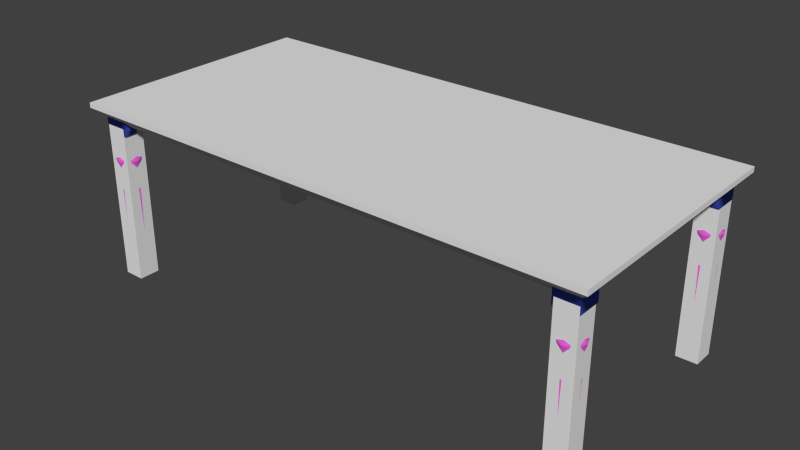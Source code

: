# Source: dining_table.blend  (saved by Blender 2.73.0; exported with 4.5.12 LTS)
import bpy
from mathutils import Matrix  # noqa: F401  (used for matrix-valued properties, if any)

bpy.ops.wm.read_factory_settings(use_empty=True)
scene = bpy.context.scene
scene.name = 'Scene'

# ---- collections
col_collection_1 = bpy.data.collections.new('Collection 1'); scene.collection.children.link(col_collection_1)

# ---- materials (node trees are filled in below, after node groups)
mat_material_001 = bpy.data.materials.new('Material.001')
mat_material_001.alpha_threshold = 0.0
mat_material_001.roughness = 0.5
mat_material = bpy.data.materials.new('Material')
mat_material.alpha_threshold = 0.0
mat_material.roughness = 0.5

# ---- material node trees
mat_material_001.use_nodes = True; mat_material_001.node_tree.nodes.clear()
_N = mat_material_001.node_tree.nodes; _L = mat_material_001.node_tree.links
n0 = _N.new('ShaderNodeOutputMaterial'); n0.name = 'Material Output'; n0.location = (300, 300)
n1 = _N.new('ShaderNodeBsdfDiffuse'); n1.name = 'Diffuse BSDF'; n1.location = (10, 300)
n1.inputs[0].default_value = (0.08021, 0.1361, 0.8, 1.0)
_L.new(n1.outputs[0], n0.inputs[0])
n0.is_active_output = True
mat_material.use_nodes = True; mat_material.node_tree.nodes.clear()
_N = mat_material.node_tree.nodes; _L = mat_material.node_tree.links
n0 = _N.new('ShaderNodeOutputMaterial'); n0.name = 'Material Output'; n0.location = (300, 300)
n1 = _N.new('ShaderNodeBsdfDiffuse'); n1.name = 'Diffuse BSDF'; n1.location = (10, 300)
n1.inputs[0].default_value = (0.8, 0.1189, 0.689, 1.0)
_L.new(n1.outputs[0], n0.inputs[0])
n0.is_active_output = True

# ---- world
world_world = bpy.data.worlds.new('World'); scene.world = world_world
world_world.color = (0.05088, 0.05088, 0.05088)
world_world.use_sun_shadow = False
world_world.sun_shadow_jitter_overblur = 0.0
world_world.cycles.sampling_method = 'MANUAL'
world_world.cycles.sample_map_resolution = 256

# ---- meshes
me_cube_010 = bpy.data.meshes.new('Cube.010')
me_cube_010.from_pydata([(101.9, 41.84, 0.1122), (101.9, 51.12, 0.1122), (111.2, 51.12, 0.1122), (111.2, 41.84, 0.1122), (101.9, 41.84, 68.97), (101.9, 51.12, 68.97), (111.2, 51.12, 68.97), (111.2, 41.84, 68.97)], [], [(4, 5, 1, 0), (5, 6, 2, 1), (6, 7, 3, 2), (7, 4, 0, 3), (0, 1, 2, 3), (7, 6, 5, 4)])
me_cube_010.use_remesh_preserve_volume = False
me_cube_010.use_remesh_preserve_attributes = False
me_cube_010.use_mirror_vertex_groups = False
me_cube_010.update()
me_cube_009 = bpy.data.meshes.new('Cube.009')
me_cube_009.from_pydata([(-111.1, 41.84, 0.1122), (-111.1, 51.12, 0.1122), (-101.9, 51.12, 0.1122), (-101.9, 41.84, 0.1122), (-111.1, 41.84, 68.97), (-111.1, 51.12, 68.97), (-101.9, 51.12, 68.97), (-101.9, 41.84, 68.97)], [], [(4, 5, 1, 0), (5, 6, 2, 1), (6, 7, 3, 2), (7, 4, 0, 3), (0, 1, 2, 3), (7, 6, 5, 4)])
me_cube_009.use_remesh_preserve_volume = False
me_cube_009.use_remesh_preserve_attributes = False
me_cube_009.use_mirror_vertex_groups = False
me_cube_009.update()
me_cube_008 = bpy.data.meshes.new('Cube.008')
me_cube_008.from_pydata([(-111.1, -51.17, 0.1122), (-111.1, -41.9, 0.1122), (-101.9, -41.9, 0.1122), (-101.9, -51.17, 0.1122), (-111.1, -51.17, 68.97), (-111.1, -41.9, 68.97), (-101.9, -41.9, 68.97), (-101.9, -51.17, 68.97)], [], [(4, 5, 1, 0), (5, 6, 2, 1), (6, 7, 3, 2), (7, 4, 0, 3), (0, 1, 2, 3), (7, 6, 5, 4)])
me_cube_008.use_remesh_preserve_volume = False
me_cube_008.use_remesh_preserve_attributes = False
me_cube_008.use_mirror_vertex_groups = False
me_cube_008.update()
me_cube_007 = bpy.data.meshes.new('Cube.007')
me_cube_007.from_pydata([(101.9, -51.17, 0.1122), (101.9, -41.9, 0.1122), (111.2, -41.9, 0.1122), (111.2, -51.17, 0.1122), (101.9, -51.17, 68.97), (101.9, -41.9, 68.97), (111.2, -41.9, 68.97), (111.2, -51.17, 68.97)], [], [(4, 5, 1, 0), (5, 6, 2, 1), (6, 7, 3, 2), (7, 4, 0, 3), (0, 1, 2, 3), (7, 6, 5, 4)])
me_cube_007.use_remesh_preserve_volume = False
me_cube_007.use_remesh_preserve_attributes = False
me_cube_007.use_mirror_vertex_groups = False
me_cube_007.update()
me_cube_003 = bpy.data.meshes.new('Cube.003')
me_cube_003.from_pydata([(-108.6, -47.96, 69.26), (-108.6, 47.96, 69.26), (108.6, 47.96, 69.26), (108.6, -47.96, 69.26), (-115.8, -55.69, 78.43), (-115.8, 55.69, 78.43), (115.8, 55.69, 78.43), (115.8, -55.69, 78.43), (-115.8, -55.69, 76.17), (-115.8, 55.69, 76.17), (115.8, 55.69, 76.17), (115.8, -55.69, 76.17)], [], [(8, 9, 1, 0), (9, 10, 2, 1), (10, 11, 3, 2), (11, 8, 0, 3), (0, 1, 2, 3), (7, 6, 5, 4), (7, 4, 8, 11), (6, 7, 11, 10), (5, 6, 10, 9), (4, 5, 9, 8)])
me_cube_003.use_remesh_preserve_volume = False
me_cube_003.use_remesh_preserve_attributes = False
me_cube_003.use_mirror_vertex_groups = False
me_cube_003.update()
me_cube_002 = bpy.data.meshes.new('Cube.002')
me_cube_002.from_pydata([(115.7, -55.52, 75.97), (-115.7, -55.52, 75.97), (-115.7, 55.52, 75.97), (115.7, 55.52, 75.97), (115.7, -55.52, 77.43), (-115.7, -55.52, 77.43), (-115.7, 55.52, 77.43), (115.7, 55.52, 77.43), (111.4, -51.15, 74.87), (-111.4, -51.15, 74.87), (-111.4, 51.15, 74.87), (111.4, 51.15, 74.87), (111.4, 40.94, 74.87), (-111.4, 40.94, 74.87), (-111.4, -40.94, 74.87), (111.4, -40.94, 74.87), (-101.2, 51.15, 74.87), (-101.2, -51.15, 74.87), (101.2, -51.15, 74.87), (101.2, 51.15, 74.87), (101.2, -45.24, 74.87), (-101.2, -45.24, 74.87), (101.2, 45.24, 74.87), (-101.2, 45.24, 74.87), (101.2, -47.75, 74.87), (-101.2, -47.75, 74.87), (101.2, 47.75, 74.87), (-101.2, 47.75, 74.87), (-106.3, 40.94, 74.87), (-106.3, -40.94, 74.87), (-108.9, 40.94, 74.87), (-108.9, -40.94, 74.87), (106.3, 40.94, 74.87), (106.3, -40.94, 74.87), (108.9, 40.94, 74.87), (108.9, -40.94, 74.87), (101.2, -45.24, 69.1), (-101.2, -45.24, 69.1), (101.2, 45.24, 69.1), (-101.2, 45.24, 69.1), (101.2, -47.75, 69.1), (-101.2, -47.75, 69.1), (101.2, 47.75, 69.1), (-101.2, 47.75, 69.1), (-106.3, 40.94, 69.1), (-106.3, -40.94, 69.1), (-108.9, 40.94, 69.1), (-108.9, -40.94, 69.1), (106.3, 40.94, 69.1), (106.3, -40.94, 69.1), (108.9, 40.94, 69.1), (108.9, -40.94, 69.1), (-111.4, -51.15, 65.82), (-111.4, 51.15, 65.82), (111.4, -51.15, 65.82), (111.4, 51.15, 65.82), (111.4, 40.94, 65.82), (-111.4, 40.94, 65.82), (-111.4, -40.94, 65.82), (111.4, -40.94, 65.82), (-101.2, 51.15, 65.82), (-101.2, -51.15, 65.82), (101.2, -51.15, 65.82), (101.2, 51.15, 65.82), (101.2, -45.24, 65.82), (-101.2, -45.24, 65.82), (101.2, 45.24, 65.82), (-101.2, 45.24, 65.82), (-106.3, 40.94, 65.82), (-106.3, -40.94, 65.82), (106.3, 40.94, 65.82), (106.3, -40.94, 65.82)], [], [(4, 5, 1, 0), (5, 6, 2, 1), (6, 7, 3, 2), (7, 4, 0, 3), (3, 0, 8, 15, 12, 11), (7, 6, 5, 4), (11, 55, 63, 19), (2, 3, 11, 19, 16, 10), (1, 2, 10, 13, 14, 9), (0, 1, 9, 17, 18, 8), (27, 26, 42, 43), (31, 14, 13, 30), (29, 28, 23, 22, 32, 33, 20, 21), (21, 20, 36, 37), (26, 27, 16, 19), (15, 59, 71, 49, 51, 35), (18, 17, 25, 24), (17, 61, 65, 37, 41, 25), (40, 41, 37, 36), (13, 57, 68, 44, 46, 30), (51, 49, 48, 50), (15, 35, 34, 12), (19, 63, 66, 38, 42, 26), (38, 39, 43, 42), (45, 47, 46, 44), (49, 71, 64, 36, 20, 33), (18, 62, 54, 8), (8, 54, 59, 15), (69, 58, 14, 31, 47, 45), (22, 23, 39, 38), (28, 29, 45, 44), (14, 58, 52, 9), (38, 66, 70, 48, 32, 22), (44, 68, 67, 39, 23, 28), (34, 35, 51, 50), (16, 60, 53, 10), (37, 65, 69, 45, 29, 21), (12, 34, 50, 48, 70, 56), (24, 25, 41, 40), (31, 30, 46, 47), (33, 32, 48, 49), (56, 70, 66, 63, 55), (61, 52, 58, 69, 65), (68, 57, 53, 60, 67), (54, 62, 64, 71, 59), (16, 27, 43, 39, 67, 60), (9, 52, 61, 17), (24, 40, 36, 64, 62, 18), (10, 53, 57, 13), (12, 56, 55, 11)])
me_cube_002.polygons.foreach_set('use_smooth', [True] * 50)
_uv = me_cube_002.uv_layers.new(name='UVMap')
_uv.uv.foreach_set('vector', [0.8541, 0.8947, 2.714e-05, 0.8947, 2.711e-05, 0.8893, 0.8541, 0.8893, 0.4099, 0.9781, 0.8196, 0.9781, 0.8196, 0.9835, 0.4099, 0.9835, 2.711e-05, 0.8948, 0.8541, 0.8948, 0.8541, 0.9002, 2.717e-05, 0.9002, 0.4098, 1.0, 2.711e-05, 1.0, 2.717e-05, 0.9946, 0.4098, 0.9946, 0.4098, 0.9946, 2.717e-05, 0.9946, 0.01615, 0.9781, 0.05384, 0.9781, 0.356, 0.9781, 0.3937, 0.9781, 0.854, 0.4098, 2.723e-05, 0.4098, 2.711e-05, 2.731e-05, 0.854, 2.711e-05, 0.9256, 0.5506, 0.9256, 0.584, 0.8878, 0.584, 0.8878, 0.5506, 2.717e-05, 0.9002, 0.8541, 0.9002, 0.8381, 0.9168, 0.8004, 0.9168, 0.05369, 0.9168, 0.01601, 0.9168, 0.4099, 0.9835, 0.8196, 0.9835, 0.8035, 1.0, 0.7658, 1.0, 0.4637, 1.0, 0.426, 1.0, 0.8541, 0.8893, 2.711e-05, 0.8893, 0.01601, 0.8727, 0.05372, 0.8727, 0.8005, 0.8727, 0.8381, 0.8727, 2.711e-05, 0.7564, 0.7466, 0.7564, 0.7466, 0.7777, 2.717e-05, 0.7777, 0.3022, 0.926, 0.3022, 0.9169, 0.6044, 0.9169, 0.6044, 0.926, 2.711e-05, 0.7279, 2.72e-05, 0.4257, 0.01914, 0.4099, 0.7657, 0.4099, 0.7849, 0.4257, 0.7849, 0.7279, 0.7657, 0.7438, 0.01914, 0.7438, 2.711e-05, 0.8083, 0.7466, 0.8083, 0.7466, 0.8296, 2.717e-05, 0.8296, 0.7466, 0.7564, 2.711e-05, 0.7564, 2.711e-05, 0.7438, 0.7466, 0.7438, 0.8496, 0.7438, 0.8496, 0.7772, 0.831, 0.7772, 0.831, 0.7651, 0.8405, 0.7651, 0.8405, 0.7438, 0.7466, 0.8727, 2.717e-05, 0.8726, 2.717e-05, 0.8601, 0.7466, 0.8601, 0.8183, 0.5128, 0.7849, 0.5128, 0.7849, 0.491, 0.797, 0.491, 0.797, 0.5003, 0.8183, 0.5003, 0.7466, 0.8388, 2.717e-05, 0.8388, 2.717e-05, 0.8296, 0.7466, 0.8296, 0.7843, 0.8417, 0.7843, 0.8083, 0.8029, 0.8083, 0.8029, 0.8204, 0.7935, 0.8204, 0.7935, 0.8417, 2.717e-05, 0.9476, 2.717e-05, 0.9382, 0.3022, 0.9382, 0.3022, 0.9476, 2.717e-05, 0.978, 2.717e-05, 0.9689, 0.3022, 0.9689, 0.3022, 0.978, 0.8878, 0.5506, 0.8878, 0.584, 0.866, 0.584, 0.866, 0.5718, 0.8753, 0.5718, 0.8753, 0.5506, 0.7466, 0.7869, 2.723e-05, 0.7869, 2.717e-05, 0.7777, 0.7466, 0.7777, 0.3022, 0.9568, 0.3022, 0.9473, 0.6044, 0.9473, 0.6044, 0.9568, 0.831, 0.7651, 0.831, 0.7772, 0.8062, 0.7772, 0.8062, 0.7651, 0.8062, 0.7438, 0.831, 0.7438, 0.7844, 0.7438, 0.7844, 0.7772, 0.7467, 0.7772, 0.7467, 0.7438, 0.8873, 0.7438, 0.8873, 0.7772, 0.8496, 0.7772, 0.8496, 0.7438, 0.7849, 0.4661, 0.7849, 0.4475, 0.8183, 0.4475, 0.8183, 0.4567, 0.797, 0.4567, 0.797, 0.4661, 0.7466, 0.8082, 2.728e-05, 0.8082, 2.723e-05, 0.7869, 0.7466, 0.7869, 0.6044, 0.978, 0.3022, 0.978, 0.3022, 0.9568, 0.6044, 0.9568, 0.8183, 0.4475, 0.7849, 0.4475, 0.7849, 0.4099, 0.8183, 0.4099, 0.866, 0.5718, 0.866, 0.584, 0.8412, 0.584, 0.8412, 0.5718, 0.8412, 0.5506, 0.866, 0.5506, 0.8029, 0.8204, 0.8029, 0.8083, 0.8278, 0.8083, 0.8278, 0.8204, 0.8278, 0.8417, 0.8029, 0.8417, 0.3022, 0.9689, 2.717e-05, 0.9689, 2.717e-05, 0.9476, 0.3022, 0.9476, 0.8496, 0.8417, 0.8496, 0.8083, 0.8873, 0.8083, 0.8873, 0.8417, 0.797, 0.491, 0.7849, 0.491, 0.7849, 0.4661, 0.797, 0.4661, 0.8183, 0.4661, 0.8183, 0.491, 0.8226, 0.5506, 0.8318, 0.5506, 0.8318, 0.5718, 0.8412, 0.5718, 0.8412, 0.584, 0.8226, 0.584, 0.7466, 0.8601, 2.717e-05, 0.8601, 2.717e-05, 0.8388, 0.7466, 0.8388, 0.3022, 0.926, 0.6044, 0.926, 0.6044, 0.9473, 0.3022, 0.9473, 2.711e-05, 0.9169, 0.3022, 0.9169, 0.3022, 0.9382, 2.717e-05, 0.9382, 0.8184, 0.4476, 0.8184, 0.429, 0.8343, 0.4099, 0.8561, 0.4099, 0.8561, 0.4476, 0.809, 0.6371, 0.7849, 0.6081, 0.8139, 0.584, 0.8258, 0.5983, 0.8258, 0.6232, 0.7849, 0.6935, 0.7849, 0.6749, 0.8226, 0.6749, 0.8226, 0.7126, 0.8008, 0.7127, 0.7849, 0.6749, 0.7849, 0.6372, 0.8067, 0.6372, 0.8226, 0.6563, 0.8226, 0.6749, 0.8496, 0.8417, 0.8371, 0.8417, 0.8371, 0.8204, 0.8278, 0.8204, 0.8278, 0.8083, 0.8496, 0.8083, 0.8183, 0.5505, 0.7849, 0.5505, 0.7849, 0.5128, 0.8183, 0.5128, 0.7969, 0.7438, 0.7969, 0.7651, 0.8062, 0.7651, 0.8062, 0.7772, 0.7844, 0.7772, 0.7844, 0.7438, 0.7467, 0.8417, 0.7467, 0.8083, 0.7843, 0.8083, 0.7843, 0.8417, 0.8226, 0.5506, 0.8226, 0.584, 0.7849, 0.584, 0.7849, 0.5506])
me_cube_002.materials.append(mat_material_001)
me_cube_002.use_remesh_preserve_volume = False
me_cube_002.use_remesh_preserve_attributes = False
me_cube_002.use_mirror_vertex_groups = False
me_cube_002.update()
me_cube_001 = bpy.data.meshes.new('Cube.001')
me_cube_001.from_pydata([(102.9, 46.5, 8.6), (103.9, 43.94, 8.6), (106.5, 42.88, 8.6), (109.1, 43.94, 8.6), (110.1, 46.5, 8.6), (109.1, 49.06, 8.6), (106.5, 50.12, 8.6), (103.9, 49.06, 8.6), (101.9, 46.5, 21.19), (103.8, 46.5, 9.821), (104.6, 44.57, 9.821), (103.2, 43.24, 21.19), (106.5, 43.77, 9.821), (106.5, 41.88, 21.19), (108.4, 44.57, 9.821), (109.8, 43.24, 21.19), (109.2, 46.5, 9.821), (111.1, 46.5, 21.19), (108.4, 48.43, 9.821), (109.8, 49.76, 21.19), (106.5, 49.23, 9.821), (106.5, 51.12, 21.19), (104.6, 48.43, 9.821), (103.2, 49.76, 21.19), (103.8, 43.79, 42.59), (103.5, 43.49, 44.04), (103.8, 43.79, 45.31), (103.5, 43.47, 46.64), (104.0, 44.0, 47.89), (106.5, 42.66, 42.59), (106.5, 42.25, 44.04), (106.5, 42.66, 45.31), (106.5, 42.21, 46.64), (106.5, 42.96, 47.89), (109.2, 43.79, 42.59), (109.5, 43.49, 44.04), (109.2, 43.79, 45.31), (109.5, 43.47, 46.64), (109.0, 44.0, 47.89), (110.3, 46.5, 42.59), (110.8, 46.5, 44.04), (110.3, 46.5, 45.31), (110.8, 46.5, 46.64), (110.0, 46.5, 47.89), (109.2, 49.21, 42.59), (109.5, 49.51, 44.04), (109.2, 49.21, 45.31), (109.5, 49.53, 46.64), (109.0, 49.0, 47.89), (106.5, 50.34, 42.59), (106.5, 50.75, 44.04), (106.5, 50.34, 45.31), (106.5, 50.79, 46.64), (106.5, 50.04, 47.89), (103.8, 49.21, 42.59), (103.5, 49.51, 44.04), (103.8, 49.21, 45.31), (103.5, 49.53, 46.64), (104.0, 49.0, 47.89), (103.0, 46.5, 47.89), (102.2, 46.5, 46.64), (102.7, 46.5, 45.31), (102.2, 46.5, 44.04), (102.7, 46.5, 42.59), (103.1, 43.09, 41.2), (102.5, 42.5, 53.52), (102.4, 42.4, 54.68), (104.2, 44.22, 56.74), (104.1, 44.08, 57.99), (104.4, 44.44, 58.91), (104.4, 44.37, 59.9), (104.0, 43.98, 61.79), (106.5, 41.67, 41.2), (106.5, 40.84, 53.52), (106.5, 40.71, 54.68), (106.5, 43.27, 56.74), (106.5, 43.07, 57.99), (106.5, 43.59, 58.91), (106.5, 43.49, 59.9), (106.5, 42.93, 61.79), (109.9, 43.09, 41.2), (110.5, 42.5, 53.52), (110.6, 42.4, 54.68), (108.8, 44.22, 56.74), (108.9, 44.08, 57.99), (108.6, 44.44, 58.91), (108.6, 44.37, 59.9), (109.0, 43.98, 61.79), (111.3, 46.5, 41.2), (112.2, 46.5, 53.52), (112.3, 46.5, 54.68), (109.7, 46.5, 56.74), (109.9, 46.5, 57.99), (109.4, 46.5, 58.91), (109.5, 46.5, 59.9), (110.1, 46.5, 61.79), (109.9, 49.91, 41.2), (110.5, 50.5, 53.52), (110.6, 50.6, 54.68), (108.8, 48.78, 56.74), (108.9, 48.92, 57.99), (108.6, 48.56, 58.91), (108.6, 48.63, 59.9), (109.0, 49.02, 61.79), (106.5, 51.32, 41.2), (106.5, 52.16, 53.52), (106.5, 52.29, 54.68), (106.5, 49.73, 56.74), (106.5, 49.93, 57.99), (106.5, 49.41, 58.91), (106.5, 49.51, 59.9), (106.5, 50.07, 61.79), (103.1, 49.91, 41.2), (102.5, 50.5, 53.52), (102.4, 50.6, 54.68), (104.2, 48.78, 56.74), (104.1, 48.92, 57.99), (104.4, 48.56, 58.91), (104.4, 48.63, 59.9), (104.0, 49.02, 61.79), (102.9, 46.5, 61.79), (103.5, 46.5, 59.9), (103.6, 46.5, 58.91), (103.1, 46.5, 57.99), (103.3, 46.5, 56.74), (100.7, 46.5, 54.68), (100.8, 46.5, 53.52), (101.7, 46.5, 41.2), (103.8, 43.79, 66.0), (105.1, 45.07, 0.0), (106.5, 42.66, 66.0), (106.5, 44.48, 0.0), (109.2, 43.79, 66.0), (107.9, 45.07, 0.0), (110.3, 46.5, 66.0), (108.5, 46.5, 0.0), (109.2, 49.21, 66.0), (107.9, 47.93, 0.0), (106.5, 50.34, 66.0), (106.5, 48.52, 0.0), (103.8, 49.21, 66.0), (105.1, 47.93, 0.0), (102.7, 46.5, 66.0), (104.5, 46.5, 0.0), (-108.5, 46.5, 0.0), (-110.3, 46.5, 66.0), (-107.9, 47.93, 0.0), (-109.2, 49.21, 66.0), (-106.5, 48.52, 0.0), (-106.5, 50.34, 66.0), (-105.1, 47.93, 0.0), (-103.8, 49.21, 66.0), (-104.5, 46.5, 0.0), (-102.7, 46.5, 66.0), (-105.1, 45.07, 0.0), (-103.8, 43.79, 66.0), (-106.5, 44.48, 0.0), (-106.5, 42.66, 66.0), (-107.9, 45.07, 0.0), (-109.2, 43.79, 66.0), (-111.3, 46.5, 41.2), (-112.2, 46.5, 53.52), (-112.3, 46.5, 54.68), (-109.7, 46.5, 56.74), (-109.9, 46.5, 57.99), (-109.4, 46.5, 58.91), (-109.5, 46.5, 59.9), (-110.1, 46.5, 61.79), (-109.0, 49.02, 61.79), (-108.6, 48.63, 59.9), (-108.6, 48.56, 58.91), (-108.9, 48.92, 57.99), (-108.8, 48.78, 56.74), (-110.6, 50.6, 54.68), (-110.5, 50.5, 53.52), (-109.9, 49.91, 41.2), (-106.5, 50.07, 61.79), (-106.5, 49.51, 59.9), (-106.5, 49.41, 58.91), (-106.5, 49.93, 57.99), (-106.5, 49.73, 56.74), (-106.5, 52.29, 54.68), (-106.5, 52.16, 53.52), (-106.5, 51.32, 41.2), (-104.0, 49.02, 61.79), (-104.4, 48.63, 59.9), (-104.4, 48.56, 58.91), (-104.1, 48.92, 57.99), (-104.2, 48.78, 56.74), (-102.4, 50.6, 54.68), (-102.5, 50.5, 53.52), (-103.1, 49.91, 41.2), (-102.9, 46.5, 61.79), (-103.5, 46.5, 59.9), (-103.6, 46.5, 58.91), (-103.1, 46.5, 57.99), (-103.3, 46.5, 56.74), (-100.7, 46.5, 54.68), (-100.8, 46.5, 53.52), (-101.7, 46.5, 41.2), (-104.0, 43.98, 61.79), (-104.4, 44.37, 59.9), (-104.4, 44.44, 58.91), (-104.1, 44.08, 57.99), (-104.2, 44.22, 56.74), (-102.4, 42.4, 54.68), (-102.5, 42.5, 53.52), (-103.1, 43.09, 41.2), (-106.5, 42.93, 61.79), (-106.5, 43.49, 59.9), (-106.5, 43.59, 58.91), (-106.5, 43.07, 57.99), (-106.5, 43.27, 56.74), (-106.5, 40.71, 54.68), (-106.5, 40.84, 53.52), (-106.5, 41.67, 41.2), (-109.0, 43.98, 61.79), (-108.6, 44.37, 59.9), (-108.6, 44.44, 58.91), (-108.9, 44.08, 57.99), (-108.8, 44.22, 56.74), (-110.6, 42.4, 54.68), (-110.5, 42.5, 53.52), (-109.9, 43.09, 41.2), (-110.3, 46.5, 42.59), (-110.8, 46.5, 44.04), (-110.3, 46.5, 45.31), (-110.8, 46.5, 46.64), (-110.0, 46.5, 47.89), (-109.0, 49.0, 47.89), (-109.5, 49.53, 46.64), (-109.2, 49.21, 45.31), (-109.5, 49.51, 44.04), (-109.2, 49.21, 42.59), (-106.5, 50.04, 47.89), (-106.5, 50.79, 46.64), (-106.5, 50.34, 45.31), (-106.5, 50.75, 44.04), (-106.5, 50.34, 42.59), (-104.0, 49.0, 47.89), (-103.5, 49.53, 46.64), (-103.8, 49.21, 45.31), (-103.5, 49.51, 44.04), (-103.8, 49.21, 42.59), (-103.0, 46.5, 47.89), (-102.2, 46.5, 46.64), (-102.7, 46.5, 45.31), (-102.2, 46.5, 44.04), (-102.7, 46.5, 42.59), (-104.0, 44.0, 47.89), (-103.5, 43.47, 46.64), (-103.8, 43.79, 45.31), (-103.5, 43.49, 44.04), (-103.8, 43.79, 42.59), (-106.5, 42.96, 47.89), (-106.5, 42.21, 46.64), (-106.5, 42.66, 45.31), (-106.5, 42.25, 44.04), (-106.5, 42.66, 42.59), (-109.0, 44.0, 47.89), (-109.5, 43.47, 46.64), (-109.2, 43.79, 45.31), (-109.5, 43.49, 44.04), (-109.2, 43.79, 42.59), (-109.8, 49.76, 21.19), (-108.4, 48.43, 9.821), (-106.5, 51.12, 21.19), (-106.5, 49.23, 9.821), (-103.2, 49.76, 21.19), (-104.6, 48.43, 9.821), (-101.9, 46.5, 21.19), (-103.8, 46.5, 9.821), (-103.2, 43.24, 21.19), (-104.6, 44.57, 9.821), (-106.5, 41.88, 21.19), (-106.5, 43.77, 9.821), (-109.8, 43.24, 21.19), (-108.4, 44.57, 9.821), (-109.2, 46.5, 9.821), (-111.1, 46.5, 21.19), (-109.1, 49.06, 8.6), (-106.5, 50.12, 8.6), (-103.9, 49.06, 8.6), (-102.9, 46.5, 8.6), (-103.9, 43.94, 8.6), (-106.5, 42.88, 8.6), (-109.1, 43.94, 8.6), (-110.1, 46.5, 8.6), (-108.5, -46.5, 0.0), (-110.3, -46.5, 66.0), (-107.9, -45.07, 0.0), (-109.2, -43.79, 66.0), (-106.5, -44.48, 0.0), (-106.5, -42.66, 66.0), (-105.1, -45.07, 0.0), (-103.8, -43.79, 66.0), (-104.5, -46.5, 0.0), (-102.7, -46.5, 66.0), (-105.1, -47.93, 0.0), (-103.8, -49.21, 66.0), (-106.5, -48.52, 0.0), (-106.5, -50.34, 66.0), (-107.9, -47.93, 0.0), (-109.2, -49.21, 66.0), (-111.3, -46.5, 41.2), (-112.2, -46.5, 53.52), (-112.3, -46.5, 54.68), (-109.7, -46.5, 56.74), (-109.9, -46.5, 57.99), (-109.4, -46.5, 58.91), (-109.5, -46.5, 59.9), (-110.1, -46.5, 61.79), (-109.0, -43.98, 61.79), (-108.6, -44.37, 59.9), (-108.6, -44.44, 58.91), (-108.9, -44.08, 57.99), (-108.8, -44.22, 56.74), (-110.6, -42.4, 54.68), (-110.5, -42.5, 53.52), (-109.9, -43.09, 41.2), (-106.5, -42.93, 61.79), (-106.5, -43.49, 59.9), (-106.5, -43.59, 58.91), (-106.5, -43.07, 57.99), (-106.5, -43.27, 56.74), (-106.5, -40.71, 54.68), (-106.5, -40.84, 53.52), (-106.5, -41.68, 41.2), (-104.0, -43.98, 61.79), (-104.4, -44.37, 59.9), (-104.4, -44.44, 58.91), (-104.1, -44.08, 57.99), (-104.2, -44.22, 56.74), (-102.4, -42.4, 54.68), (-102.5, -42.5, 53.52), (-103.1, -43.09, 41.2), (-102.9, -46.5, 61.79), (-103.5, -46.5, 59.9), (-103.6, -46.5, 58.91), (-103.1, -46.5, 57.99), (-103.3, -46.5, 56.74), (-100.7, -46.5, 54.68), (-100.8, -46.5, 53.52), (-101.7, -46.5, 41.2), (-104.0, -49.02, 61.79), (-104.4, -48.63, 59.9), (-104.4, -48.56, 58.91), (-104.1, -48.92, 57.99), (-104.2, -48.78, 56.74), (-102.4, -50.6, 54.68), (-102.5, -50.5, 53.52), (-103.1, -49.91, 41.2), (-106.5, -50.07, 61.79), (-106.5, -49.51, 59.9), (-106.5, -49.41, 58.91), (-106.5, -49.93, 57.99), (-106.5, -49.73, 56.74), (-106.5, -52.29, 54.68), (-106.5, -52.16, 53.52), (-106.5, -51.32, 41.2), (-109.0, -49.02, 61.79), (-108.6, -48.63, 59.9), (-108.6, -48.56, 58.91), (-108.9, -48.92, 57.99), (-108.8, -48.78, 56.74), (-110.6, -50.6, 54.68), (-110.5, -50.5, 53.52), (-109.9, -49.91, 41.2), (-110.3, -46.5, 42.59), (-110.8, -46.5, 44.04), (-110.3, -46.5, 45.31), (-110.8, -46.5, 46.64), (-110.0, -46.5, 47.89), (-109.0, -44.0, 47.89), (-109.5, -43.47, 46.64), (-109.2, -43.79, 45.31), (-109.5, -43.49, 44.04), (-109.2, -43.79, 42.59), (-106.5, -42.96, 47.89), (-106.5, -42.21, 46.64), (-106.5, -42.66, 45.31), (-106.5, -42.25, 44.04), (-106.5, -42.66, 42.59), (-104.0, -44.0, 47.89), (-103.5, -43.47, 46.64), (-103.8, -43.79, 45.31), (-103.5, -43.49, 44.04), (-103.8, -43.79, 42.59), (-103.0, -46.5, 47.89), (-102.2, -46.5, 46.64), (-102.7, -46.5, 45.31), (-102.2, -46.5, 44.04), (-102.7, -46.5, 42.59), (-104.0, -49.0, 47.89), (-103.5, -49.53, 46.64), (-103.8, -49.21, 45.31), (-103.5, -49.51, 44.04), (-103.8, -49.21, 42.59), (-106.5, -50.04, 47.89), (-106.5, -50.79, 46.64), (-106.5, -50.34, 45.31), (-106.5, -50.75, 44.04), (-106.5, -50.34, 42.59), (-109.0, -49.0, 47.89), (-109.5, -49.53, 46.64), (-109.2, -49.21, 45.31), (-109.5, -49.51, 44.04), (-109.2, -49.21, 42.59), (-109.8, -43.24, 21.19), (-108.4, -44.57, 9.821), (-106.5, -41.88, 21.19), (-106.5, -43.77, 9.821), (-103.2, -43.24, 21.19), (-104.6, -44.57, 9.821), (-101.9, -46.5, 21.19), (-103.8, -46.5, 9.821), (-103.2, -49.76, 21.19), (-104.6, -48.43, 9.821), (-106.5, -51.12, 21.19), (-106.5, -49.23, 9.821), (-109.8, -49.76, 21.19), (-108.4, -48.43, 9.821), (-109.2, -46.5, 9.821), (-111.1, -46.5, 21.19), (-109.1, -43.94, 8.6), (-106.5, -42.88, 8.6), (-103.9, -43.94, 8.6), (-102.9, -46.5, 8.6), (-103.9, -49.06, 8.6), (-106.5, -50.12, 8.6), (-109.1, -49.06, 8.6), (-110.1, -46.5, 8.6), (102.9, -46.5, 8.6), (103.9, -49.06, 8.6), (106.5, -50.12, 8.6), (109.1, -49.06, 8.6), (110.1, -46.5, 8.6), (109.1, -43.94, 8.6), (106.5, -42.88, 8.6), (103.9, -43.94, 8.6), (101.9, -46.5, 21.19), (103.8, -46.5, 9.821), (104.6, -48.43, 9.821), (103.2, -49.76, 21.19), (106.5, -49.23, 9.821), (106.5, -51.12, 21.19), (108.4, -48.43, 9.821), (109.8, -49.76, 21.19), (109.2, -46.5, 9.821), (111.1, -46.5, 21.19), (108.4, -44.57, 9.821), (109.8, -43.24, 21.19), (106.5, -43.77, 9.821), (106.5, -41.88, 21.19), (104.6, -44.57, 9.821), (103.2, -43.24, 21.19), (103.8, -49.21, 42.59), (103.5, -49.51, 44.04), (103.8, -49.21, 45.31), (103.5, -49.53, 46.64), (104.0, -49.0, 47.89), (106.5, -50.34, 42.59), (106.5, -50.75, 44.04), (106.5, -50.34, 45.31), (106.5, -50.79, 46.64), (106.5, -50.04, 47.89), (109.2, -49.21, 42.59), (109.5, -49.51, 44.04), (109.2, -49.21, 45.31), (109.5, -49.53, 46.64), (109.0, -49.0, 47.89), (110.3, -46.5, 42.59), (110.8, -46.5, 44.04), (110.3, -46.5, 45.31), (110.8, -46.5, 46.64), (110.0, -46.5, 47.89), (109.2, -43.79, 42.59), (109.5, -43.49, 44.04), (109.2, -43.79, 45.31), (109.5, -43.47, 46.64), (109.0, -44.0, 47.89), (106.5, -42.66, 42.59), (106.5, -42.25, 44.04), (106.5, -42.66, 45.31), (106.5, -42.21, 46.64), (106.5, -42.96, 47.89), (103.8, -43.79, 42.59), (103.5, -43.49, 44.04), (103.8, -43.79, 45.31), (103.5, -43.47, 46.64), (104.0, -44.0, 47.89), (103.0, -46.5, 47.89), (102.2, -46.5, 46.64), (102.7, -46.5, 45.31), (102.2, -46.5, 44.04), (102.7, -46.5, 42.59), (103.1, -49.91, 41.2), (102.5, -50.5, 53.52), (102.4, -50.6, 54.68), (104.2, -48.78, 56.74), (104.1, -48.92, 57.99), (104.4, -48.56, 58.91), (104.4, -48.63, 59.9), (104.0, -49.02, 61.79), (106.5, -51.32, 41.2), (106.5, -52.16, 53.52), (106.5, -52.29, 54.68), (106.5, -49.73, 56.74), (106.5, -49.93, 57.99), (106.5, -49.41, 58.91), (106.5, -49.51, 59.9), (106.5, -50.07, 61.79), (109.9, -49.91, 41.2), (110.5, -50.5, 53.52), (110.6, -50.6, 54.68), (108.8, -48.78, 56.74), (108.9, -48.92, 57.99), (108.6, -48.56, 58.91), (108.6, -48.63, 59.9), (109.0, -49.02, 61.79), (111.3, -46.5, 41.2), (112.2, -46.5, 53.52), (112.3, -46.5, 54.68), (109.7, -46.5, 56.74), (109.9, -46.5, 57.99), (109.4, -46.5, 58.91), (109.5, -46.5, 59.9), (110.1, -46.5, 61.79), (109.9, -43.09, 41.2), (110.5, -42.5, 53.52), (110.6, -42.4, 54.68), (108.8, -44.22, 56.74), (108.9, -44.08, 57.99), (108.6, -44.44, 58.91), (108.6, -44.37, 59.9), (109.0, -43.98, 61.79), (106.5, -41.68, 41.2), (106.5, -40.84, 53.52), (106.5, -40.71, 54.68), (106.5, -43.27, 56.74), (106.5, -43.07, 57.99), (106.5, -43.59, 58.91), (106.5, -43.49, 59.9), (106.5, -42.93, 61.79), (103.1, -43.09, 41.2), (102.5, -42.5, 53.52), (102.4, -42.4, 54.68), (104.2, -44.22, 56.74), (104.1, -44.08, 57.99), (104.4, -44.44, 58.91), (104.4, -44.37, 59.9), (104.0, -43.98, 61.79), (102.9, -46.5, 61.79), (103.5, -46.5, 59.9), (103.6, -46.5, 58.91), (103.1, -46.5, 57.99), (103.3, -46.5, 56.74), (100.7, -46.5, 54.68), (100.8, -46.5, 53.52), (101.7, -46.5, 41.2), (103.8, -49.21, 66.0), (105.1, -47.93, 0.0), (106.5, -50.34, 66.0), (106.5, -48.52, 0.0), (109.2, -49.21, 66.0), (107.9, -47.93, 0.0), (110.3, -46.5, 66.0), (108.5, -46.5, 0.0), (109.2, -43.79, 66.0), (107.9, -45.07, 0.0), (106.5, -42.66, 66.0), (106.5, -44.48, 0.0), (103.8, -43.79, 66.0), (105.1, -45.07, 0.0), (102.7, -46.5, 66.0), (104.5, -46.5, 0.0)], [], [(137, 5, 4, 135), (129, 1, 0, 143), (12, 13, 11, 10), (10, 11, 8, 9), (14, 15, 13, 12), (16, 17, 15, 14), (139, 6, 5, 137), (135, 4, 3, 133), (18, 19, 17, 16), (143, 0, 7, 141), (93, 94, 86, 85), (6, 20, 18, 5), (9, 8, 23, 22), (49, 44, 96, 104), (105, 97, 48, 53), (97, 98, 90, 89), (66, 67, 124, 125), (99, 100, 92, 91), (100, 101, 93, 92), (20, 21, 19, 18), (102, 103, 95, 94), (21, 104, 96, 19), (32, 33, 28, 27), (30, 31, 26, 25), (27, 28, 59, 60), (25, 26, 61, 62), (37, 38, 33, 32), (35, 36, 31, 30), (42, 43, 38, 37), (101, 102, 94, 93), (110, 111, 103, 102), (23, 112, 104, 21), (54, 49, 104, 112), (113, 105, 53, 58), (105, 106, 98, 97), (74, 75, 67, 66), (107, 108, 100, 99), (108, 109, 101, 100), (109, 110, 102, 101), (118, 119, 111, 110), (8, 127, 112, 23), (127, 63, 54, 112), (59, 126, 113, 58), (113, 114, 106, 105), (82, 83, 75, 74), (115, 116, 108, 107), (116, 117, 109, 108), (117, 118, 110, 109), (63, 62, 55, 54), (62, 61, 56, 55), (73, 65, 28, 33), (126, 125, 114, 113), (114, 115, 107, 106), (124, 123, 116, 115), (123, 122, 117, 116), (122, 121, 118, 117), (121, 120, 119, 118), (51, 52, 47, 46), (52, 53, 48, 47), (61, 60, 57, 56), (60, 59, 58, 57), (54, 55, 50, 49), (55, 56, 51, 50), (56, 57, 52, 51), (57, 58, 53, 52), (49, 50, 45, 44), (50, 51, 46, 45), (22, 23, 21, 20), (7, 22, 20, 6), (44, 45, 40, 39), (45, 46, 41, 40), (46, 47, 42, 41), (47, 48, 43, 42), (39, 40, 35, 34), (40, 41, 36, 35), (41, 42, 37, 36), (5, 18, 16, 4), (19, 96, 88, 17), (0, 9, 22, 7), (31, 32, 27, 26), (29, 30, 25, 24), (26, 27, 60, 61), (24, 25, 62, 63), (36, 37, 32, 31), (34, 35, 30, 29), (91, 92, 84, 83), (98, 99, 91, 90), (97, 89, 43, 48), (17, 88, 80, 15), (83, 84, 76, 75), (84, 85, 77, 76), (85, 86, 78, 77), (86, 87, 79, 78), (89, 81, 38, 43), (81, 82, 74, 73), (90, 91, 83, 82), (69, 70, 121, 122), (70, 71, 120, 121), (15, 80, 72, 13), (39, 34, 80, 88), (106, 107, 99, 98), (67, 68, 123, 124), (68, 69, 122, 123), (11, 64, 127, 8), (34, 29, 72, 80), (81, 73, 33, 38), (65, 66, 125, 126), (92, 93, 85, 84), (89, 90, 82, 81), (44, 39, 88, 96), (75, 76, 68, 67), (76, 77, 69, 68), (77, 78, 70, 69), (78, 79, 71, 70), (73, 74, 66, 65), (65, 126, 59, 28), (13, 72, 64, 11), (24, 63, 127, 64), (79, 130, 128, 71), (143, 141, 139, 137, 135, 133, 131, 129), (140, 142, 128, 130, 132, 134, 136, 138), (71, 128, 142, 120), (95, 134, 132, 87), (87, 132, 130, 79), (120, 142, 140, 119), (119, 140, 138, 111), (111, 138, 136, 103), (103, 136, 134, 95), (4, 16, 14, 3), (141, 7, 6, 139), (3, 14, 12, 2), (1, 10, 9, 0), (2, 12, 10, 1), (131, 2, 1, 129), (133, 3, 2, 131), (29, 24, 64, 72), (94, 95, 87, 86), (125, 124, 115, 114), (212, 220, 221, 213), (167, 145, 147, 168), (168, 147, 149, 176), (176, 149, 151, 184), (184, 151, 153, 192), (192, 153, 155, 200), (200, 155, 157, 208), (147, 145, 159, 157, 155, 153, 151, 149), (216, 159, 145, 167), (208, 157, 159, 216), (144, 146, 148, 150, 152, 154, 156, 158), (274, 215, 223, 276), (263, 224, 160, 223), (222, 161, 228, 259), (214, 213, 221, 222), (220, 163, 162, 221), (212, 211, 219, 220), (211, 210, 218, 219), (210, 209, 217, 218), (209, 208, 216, 217), (276, 223, 160, 279), (253, 258, 215, 207), (206, 214, 254, 249), (222, 221, 162, 161), (204, 212, 213, 205), (220, 219, 164, 163), (219, 218, 165, 164), (218, 217, 166, 165), (217, 216, 167, 166), (272, 207, 215, 274), (248, 253, 207, 199), (198, 206, 249, 244), (206, 205, 213, 214), (196, 204, 205, 197), (204, 203, 211, 212), (203, 202, 210, 211), (202, 201, 209, 210), (201, 200, 208, 209), (270, 199, 207, 272), (243, 248, 199, 191), (190, 198, 244, 239), (198, 197, 205, 206), (188, 196, 197, 189), (196, 195, 203, 204), (195, 194, 202, 203), (194, 193, 201, 202), (193, 192, 200, 201), (268, 191, 199, 270), (238, 243, 191, 183), (182, 190, 239, 234), (190, 189, 197, 198), (180, 188, 189, 181), (188, 187, 195, 196), (187, 186, 194, 195), (186, 185, 193, 194), (185, 184, 192, 193), (266, 183, 191, 268), (233, 238, 183, 175), (174, 182, 234, 229), (182, 181, 189, 190), (172, 180, 181, 173), (180, 179, 187, 188), (179, 178, 186, 187), (178, 177, 185, 186), (177, 176, 184, 185), (264, 175, 183, 266), (160, 224, 233, 175), (228, 161, 174, 229), (174, 173, 181, 182), (162, 163, 172, 173), (172, 171, 179, 180), (171, 170, 178, 179), (170, 169, 177, 178), (169, 168, 176, 177), (279, 160, 175, 264), (214, 222, 259, 254), (161, 162, 173, 174), (163, 164, 171, 172), (164, 165, 170, 171), (165, 166, 169, 170), (166, 167, 168, 169), (224, 225, 232, 233), (225, 226, 231, 232), (226, 227, 230, 231), (227, 228, 229, 230), (233, 232, 237, 238), (232, 231, 236, 237), (231, 230, 235, 236), (230, 229, 234, 235), (238, 237, 242, 243), (237, 236, 241, 242), (236, 235, 240, 241), (235, 234, 239, 240), (243, 242, 247, 248), (242, 241, 246, 247), (241, 240, 245, 246), (240, 239, 244, 245), (248, 247, 252, 253), (247, 246, 251, 252), (246, 245, 250, 251), (245, 244, 249, 250), (253, 252, 257, 258), (252, 251, 256, 257), (251, 250, 255, 256), (250, 249, 254, 255), (263, 262, 225, 224), (262, 261, 226, 225), (261, 260, 227, 226), (260, 259, 228, 227), (258, 257, 262, 263), (257, 256, 261, 262), (256, 255, 260, 261), (255, 254, 259, 260), (287, 278, 265, 280), (278, 279, 264, 265), (280, 265, 267, 281), (265, 264, 266, 267), (281, 267, 269, 282), (267, 266, 268, 269), (282, 269, 271, 283), (269, 268, 270, 271), (283, 271, 273, 284), (271, 270, 272, 273), (284, 273, 275, 285), (273, 272, 274, 275), (286, 277, 278, 287), (277, 276, 279, 278), (285, 275, 277, 286), (275, 274, 276, 277), (156, 285, 286, 158), (158, 286, 287, 144), (154, 284, 285, 156), (152, 283, 284, 154), (150, 282, 283, 152), (148, 281, 282, 150), (146, 280, 281, 148), (144, 287, 280, 146), (258, 263, 223, 215), (311, 289, 291, 312), (312, 291, 293, 320), (320, 293, 295, 328), (328, 295, 297, 336), (336, 297, 299, 344), (344, 299, 301, 352), (291, 289, 303, 301, 299, 297, 295, 293), (360, 303, 289, 311), (352, 301, 303, 360), (288, 290, 292, 294, 296, 298, 300, 302), (418, 359, 367, 420), (407, 368, 304, 367), (366, 305, 372, 403), (358, 357, 365, 366), (364, 307, 306, 365), (356, 355, 363, 364), (355, 354, 362, 363), (354, 353, 361, 362), (353, 352, 360, 361), (420, 367, 304, 423), (397, 402, 359, 351), (350, 358, 398, 393), (366, 365, 306, 305), (348, 356, 357, 349), (364, 363, 308, 307), (363, 362, 309, 308), (362, 361, 310, 309), (361, 360, 311, 310), (416, 351, 359, 418), (392, 397, 351, 343), (342, 350, 393, 388), (350, 349, 357, 358), (340, 348, 349, 341), (348, 347, 355, 356), (347, 346, 354, 355), (346, 345, 353, 354), (345, 344, 352, 353), (414, 343, 351, 416), (387, 392, 343, 335), (334, 342, 388, 383), (342, 341, 349, 350), (332, 340, 341, 333), (340, 339, 347, 348), (339, 338, 346, 347), (338, 337, 345, 346), (337, 336, 344, 345), (412, 335, 343, 414), (382, 387, 335, 327), (326, 334, 383, 378), (334, 333, 341, 342), (324, 332, 333, 325), (332, 331, 339, 340), (331, 330, 338, 339), (330, 329, 337, 338), (329, 328, 336, 337), (410, 327, 335, 412), (377, 382, 327, 319), (318, 326, 378, 373), (326, 325, 333, 334), (316, 324, 325, 317), (324, 323, 331, 332), (323, 322, 330, 331), (322, 321, 329, 330), (321, 320, 328, 329), (408, 319, 327, 410), (304, 368, 377, 319), (372, 305, 318, 373), (318, 317, 325, 326), (306, 307, 316, 317), (316, 315, 323, 324), (315, 314, 322, 323), (314, 313, 321, 322), (313, 312, 320, 321), (423, 304, 319, 408), (358, 366, 403, 398), (305, 306, 317, 318), (307, 308, 315, 316), (308, 309, 314, 315), (309, 310, 313, 314), (310, 311, 312, 313), (368, 369, 376, 377), (369, 370, 375, 376), (370, 371, 374, 375), (371, 372, 373, 374), (377, 376, 381, 382), (376, 375, 380, 381), (375, 374, 379, 380), (374, 373, 378, 379), (382, 381, 386, 387), (381, 380, 385, 386), (380, 379, 384, 385), (379, 378, 383, 384), (387, 386, 391, 392), (386, 385, 390, 391), (385, 384, 389, 390), (384, 383, 388, 389), (392, 391, 396, 397), (391, 390, 395, 396), (390, 389, 394, 395), (389, 388, 393, 394), (397, 396, 401, 402), (396, 395, 400, 401), (395, 394, 399, 400), (394, 393, 398, 399), (407, 406, 369, 368), (406, 405, 370, 369), (405, 404, 371, 370), (404, 403, 372, 371), (402, 401, 406, 407), (401, 400, 405, 406), (400, 399, 404, 405), (399, 398, 403, 404), (431, 422, 409, 424), (422, 423, 408, 409), (424, 409, 411, 425), (409, 408, 410, 411), (425, 411, 413, 426), (411, 410, 412, 413), (426, 413, 415, 427), (413, 412, 414, 415), (427, 415, 417, 428), (415, 414, 416, 417), (428, 417, 419, 429), (417, 416, 418, 419), (430, 421, 422, 431), (421, 420, 423, 422), (429, 419, 421, 430), (419, 418, 420, 421), (300, 429, 430, 302), (302, 430, 431, 288), (298, 428, 429, 300), (296, 427, 428, 298), (294, 426, 427, 296), (292, 425, 426, 294), (290, 424, 425, 292), (288, 431, 424, 290), (402, 407, 367, 359), (356, 364, 365, 357), (569, 437, 436, 567), (561, 433, 432, 575), (444, 445, 443, 442), (442, 443, 440, 441), (446, 447, 445, 444), (448, 449, 447, 446), (571, 438, 437, 569), (567, 436, 435, 565), (450, 451, 449, 448), (575, 432, 439, 573), (525, 526, 518, 517), (438, 452, 450, 437), (441, 440, 455, 454), (481, 476, 528, 536), (537, 529, 480, 485), (529, 530, 522, 521), (499, 556, 557, 498), (531, 532, 524, 523), (532, 533, 525, 524), (452, 453, 451, 450), (534, 535, 527, 526), (453, 536, 528, 451), (464, 465, 460, 459), (462, 463, 458, 457), (459, 460, 491, 492), (457, 458, 493, 494), (469, 470, 465, 464), (467, 468, 463, 462), (474, 475, 470, 469), (533, 534, 526, 525), (542, 543, 535, 534), (455, 544, 536, 453), (486, 481, 536, 544), (545, 537, 485, 490), (537, 538, 530, 529), (507, 499, 498, 506), (539, 540, 532, 531), (540, 541, 533, 532), (541, 542, 534, 533), (550, 551, 543, 542), (440, 559, 544, 455), (559, 495, 486, 544), (491, 558, 545, 490), (545, 546, 538, 537), (515, 507, 506, 514), (547, 548, 540, 539), (548, 549, 541, 540), (549, 550, 542, 541), (495, 494, 487, 486), (494, 493, 488, 487), (505, 497, 460, 465), (558, 557, 546, 545), (547, 539, 538, 546), (556, 555, 548, 547), (555, 554, 549, 548), (554, 553, 550, 549), (553, 552, 551, 550), (483, 484, 479, 478), (484, 485, 480, 479), (493, 492, 489, 488), (492, 491, 490, 489), (486, 487, 482, 481), (487, 488, 483, 482), (488, 489, 484, 483), (489, 490, 485, 484), (481, 482, 477, 476), (482, 483, 478, 477), (454, 455, 453, 452), (439, 454, 452, 438), (476, 477, 472, 471), (477, 478, 473, 472), (478, 479, 474, 473), (479, 480, 475, 474), (471, 472, 467, 466), (472, 473, 468, 467), (473, 474, 469, 468), (437, 450, 448, 436), (451, 528, 520, 449), (432, 441, 454, 439), (463, 464, 459, 458), (461, 462, 457, 456), (458, 459, 492, 493), (456, 457, 494, 495), (468, 469, 464, 463), (466, 467, 462, 461), (523, 524, 516, 515), (531, 523, 522, 530), (529, 521, 475, 480), (449, 520, 512, 447), (515, 516, 508, 507), (516, 517, 509, 508), (517, 518, 510, 509), (518, 519, 511, 510), (521, 513, 470, 475), (513, 514, 506, 505), (523, 515, 514, 522), (501, 502, 553, 554), (502, 503, 552, 553), (447, 512, 504, 445), (471, 466, 512, 520), (539, 531, 530, 538), (499, 500, 555, 556), (500, 501, 554, 555), (443, 496, 559, 440), (466, 461, 504, 512), (513, 505, 465, 470), (497, 498, 557, 558), (524, 525, 517, 516), (521, 522, 514, 513), (476, 471, 520, 528), (507, 508, 500, 499), (508, 509, 501, 500), (509, 510, 502, 501), (510, 511, 503, 502), (505, 506, 498, 497), (497, 558, 491, 460), (445, 504, 496, 443), (456, 495, 559, 496), (511, 562, 560, 503), (575, 573, 571, 569, 567, 565, 563, 561), (572, 574, 560, 562, 564, 566, 568, 570), (503, 560, 574, 552), (527, 566, 564, 519), (519, 564, 562, 511), (552, 574, 572, 551), (551, 572, 570, 543), (543, 570, 568, 535), (535, 568, 566, 527), (436, 448, 446, 435), (573, 439, 438, 571), (435, 446, 444, 434), (433, 442, 441, 432), (434, 444, 442, 433), (563, 434, 433, 561), (565, 435, 434, 563), (461, 456, 496, 504), (526, 527, 519, 518), (557, 556, 547, 546)])
me_cube_001.polygons.foreach_set('use_smooth', [True] * 552)
_uv = me_cube_001.uv_layers.new(name='UVMap')
_uv.uv.foreach_set('vector', [0.6414, 0.01287, 0.6387, 0.08552, 0.6177, 0.08406, 0.6269, 0.01168, 0.6983, 0.003771, 0.7291, 0.07736, 0.7033, 0.08072, 0.685, 0.008296, 0.5738, 0.09012, 0.5485, 0.2043, 0.515, 0.1989, 0.5532, 0.08752, 0.7273, 0.09366, 0.7567, 0.204, 0.7265, 0.2076, 0.7053, 0.09569, 0.595, 0.09462, 0.5791, 0.2078, 0.5485, 0.2043, 0.5738, 0.09012, 0.6167, 0.09773, 0.6088, 0.21, 0.5791, 0.2078, 0.595, 0.09462, 0.656, 0.01275, 0.6597, 0.08544, 0.6387, 0.08552, 0.6414, 0.01287, 0.6269, 0.01168, 0.6177, 0.08406, 0.5968, 0.0812, 0.6126, 0.009169, 0.6387, 0.09929, 0.638, 0.2111, 0.6088, 0.21, 0.6167, 0.09773, 0.685, 0.008296, 0.7033, 0.08072, 0.6811, 0.08381, 0.6705, 0.01126, 0.6112, 0.5534, 0.6115, 0.5641, 0.5856, 0.5644, 0.5851, 0.5534, 0.6597, 0.08544, 0.6607, 0.09932, 0.6387, 0.09929, 0.6387, 0.08552, 0.7053, 0.09569, 0.7265, 0.2076, 0.6964, 0.2099, 0.6829, 0.09797, 0.6651, 0.3829, 0.636, 0.3827, 0.6365, 0.3676, 0.6659, 0.3682, 0.6647, 0.4894, 0.637, 0.4896, 0.6374, 0.4364, 0.6654, 0.4364, 0.637, 0.4896, 0.637, 0.4974, 0.609, 0.4982, 0.6088, 0.4903, 0.7565, 0.5024, 0.7416, 0.5324, 0.7175, 0.528, 0.7201, 0.4984, 0.6362, 0.5273, 0.6369, 0.5405, 0.6107, 0.5422, 0.6102, 0.529, 0.6369, 0.5405, 0.6375, 0.552, 0.6112, 0.5534, 0.6107, 0.5422, 0.6607, 0.09932, 0.6671, 0.2111, 0.638, 0.2111, 0.6387, 0.09929, 0.6377, 0.5633, 0.6385, 0.5839, 0.6121, 0.5847, 0.6115, 0.5641, 0.6671, 0.2111, 0.6659, 0.3682, 0.6365, 0.3676, 0.638, 0.2111, 0.5512, 0.4281, 0.5528, 0.4424, 0.5257, 0.4442, 0.5216, 0.4317, 0.5482, 0.4022, 0.5497, 0.4144, 0.5216, 0.4188, 0.5183, 0.4073, 0.7484, 0.4234, 0.7452, 0.4366, 0.7197, 0.4354, 0.7202, 0.4229, 0.7495, 0.4007, 0.7473, 0.4119, 0.7207, 0.4108, 0.7214, 0.3986, 0.5797, 0.4259, 0.5808, 0.4386, 0.5528, 0.4424, 0.5512, 0.4281, 0.5776, 0.3996, 0.5787, 0.4124, 0.5497, 0.4144, 0.5482, 0.4022, 0.6082, 0.424, 0.609, 0.4375, 0.5808, 0.4386, 0.5797, 0.4259, 0.6375, 0.552, 0.6377, 0.5633, 0.6115, 0.5641, 0.6112, 0.5534, 0.6642, 0.5625, 0.6648, 0.5828, 0.6385, 0.5839, 0.6377, 0.5633, 0.6964, 0.2099, 0.6944, 0.3696, 0.6659, 0.3682, 0.6671, 0.2111, 0.6939, 0.3835, 0.6651, 0.3829, 0.6659, 0.3682, 0.6944, 0.3696, 0.6921, 0.4897, 0.6647, 0.4894, 0.6654, 0.4364, 0.6928, 0.4346, 0.6647, 0.4894, 0.6646, 0.4971, 0.637, 0.4974, 0.637, 0.4896, 0.5526, 0.503, 0.5575, 0.5305, 0.534, 0.5355, 0.5179, 0.5085, 0.663, 0.526, 0.6635, 0.5393, 0.6369, 0.5405, 0.6362, 0.5273, 0.6635, 0.5393, 0.6639, 0.5509, 0.6375, 0.552, 0.6369, 0.5405, 0.6639, 0.5509, 0.6642, 0.5625, 0.6377, 0.5633, 0.6375, 0.552, 0.6905, 0.5616, 0.6908, 0.5822, 0.6648, 0.5828, 0.6642, 0.5625, 0.7265, 0.2076, 0.7237, 0.3697, 0.6944, 0.3696, 0.6964, 0.2099, 0.7237, 0.3697, 0.7223, 0.3848, 0.6939, 0.3835, 0.6944, 0.3696, 0.7197, 0.4354, 0.7208, 0.4901, 0.6921, 0.4897, 0.6928, 0.4346, 0.6921, 0.4897, 0.6918, 0.4976, 0.6646, 0.4971, 0.6647, 0.4894, 0.5809, 0.5, 0.5842, 0.5291, 0.5575, 0.5305, 0.5526, 0.503, 0.6906, 0.5247, 0.6903, 0.5386, 0.6635, 0.5393, 0.663, 0.526, 0.6903, 0.5386, 0.6903, 0.5504, 0.6639, 0.5509, 0.6635, 0.5393, 0.6903, 0.5504, 0.6905, 0.5616, 0.6642, 0.5625, 0.6639, 0.5509, 0.7223, 0.3848, 0.7214, 0.3986, 0.6935, 0.3968, 0.6939, 0.3835, 0.7214, 0.3986, 0.7207, 0.4108, 0.6932, 0.4085, 0.6935, 0.3968, 0.5518, 0.4944, 0.517, 0.4977, 0.5257, 0.4442, 0.5528, 0.4424, 0.7208, 0.4901, 0.7201, 0.4984, 0.6918, 0.4976, 0.6921, 0.4897, 0.6918, 0.4976, 0.6906, 0.5247, 0.663, 0.526, 0.6646, 0.4971, 0.7175, 0.528, 0.7163, 0.5401, 0.6903, 0.5386, 0.6906, 0.5247, 0.7163, 0.5401, 0.7155, 0.5513, 0.6903, 0.5504, 0.6903, 0.5386, 0.7155, 0.5513, 0.7154, 0.5615, 0.6905, 0.5616, 0.6903, 0.5504, 0.7154, 0.5615, 0.7165, 0.5813, 0.6908, 0.5822, 0.6905, 0.5616, 0.6651, 0.4087, 0.6652, 0.4215, 0.6368, 0.4225, 0.6365, 0.4095, 0.6652, 0.4215, 0.6654, 0.4364, 0.6374, 0.4364, 0.6368, 0.4225, 0.7207, 0.4108, 0.7202, 0.4229, 0.693, 0.4213, 0.6932, 0.4085, 0.7202, 0.4229, 0.7197, 0.4354, 0.6928, 0.4346, 0.693, 0.4213, 0.6939, 0.3835, 0.6935, 0.3968, 0.6651, 0.3966, 0.6651, 0.3829, 0.6935, 0.3968, 0.6932, 0.4085, 0.6651, 0.4087, 0.6651, 0.3966, 0.6932, 0.4085, 0.693, 0.4213, 0.6652, 0.4215, 0.6651, 0.4087, 0.693, 0.4213, 0.6928, 0.4346, 0.6654, 0.4364, 0.6652, 0.4215, 0.6651, 0.3829, 0.6651, 0.3966, 0.6363, 0.3969, 0.636, 0.3827, 0.6651, 0.3966, 0.6651, 0.4087, 0.6365, 0.4095, 0.6363, 0.3969, 0.6829, 0.09797, 0.6964, 0.2099, 0.6671, 0.2111, 0.6607, 0.09932, 0.6811, 0.08381, 0.6829, 0.09797, 0.6607, 0.09932, 0.6597, 0.08544, 0.636, 0.3827, 0.6363, 0.3969, 0.607, 0.3979, 0.6064, 0.3827, 0.6363, 0.3969, 0.6365, 0.4095, 0.6076, 0.4111, 0.607, 0.3979, 0.6365, 0.4095, 0.6368, 0.4225, 0.6082, 0.424, 0.6076, 0.4111, 0.6368, 0.4225, 0.6374, 0.4364, 0.609, 0.4375, 0.6082, 0.424, 0.6064, 0.3827, 0.607, 0.3979, 0.5776, 0.3996, 0.5766, 0.385, 0.607, 0.3979, 0.6076, 0.4111, 0.5787, 0.4124, 0.5776, 0.3996, 0.6076, 0.4111, 0.6082, 0.424, 0.5797, 0.4259, 0.5787, 0.4124, 0.6387, 0.08552, 0.6387, 0.09929, 0.6167, 0.09773, 0.6177, 0.08406, 0.638, 0.2111, 0.6365, 0.3676, 0.6063, 0.3676, 0.6088, 0.21, 0.7033, 0.08072, 0.7053, 0.09569, 0.6829, 0.09797, 0.6811, 0.08381, 0.5497, 0.4144, 0.5512, 0.4281, 0.5216, 0.4317, 0.5216, 0.4188, 0.5465, 0.3883, 0.5482, 0.4022, 0.5183, 0.4073, 0.5176, 0.3924, 0.7473, 0.4119, 0.7484, 0.4234, 0.7202, 0.4229, 0.7207, 0.4108, 0.7494, 0.388, 0.7495, 0.4007, 0.7214, 0.3986, 0.7223, 0.3848, 0.5787, 0.4124, 0.5797, 0.4259, 0.5512, 0.4281, 0.5497, 0.4144, 0.5766, 0.385, 0.5776, 0.3996, 0.5482, 0.4022, 0.5465, 0.3883, 0.6102, 0.529, 0.6107, 0.5422, 0.5846, 0.5422, 0.5842, 0.5291, 0.637, 0.4974, 0.6362, 0.5273, 0.6102, 0.529, 0.609, 0.4982, 0.637, 0.4896, 0.6088, 0.4903, 0.609, 0.4375, 0.6374, 0.4364, 0.6088, 0.21, 0.6063, 0.3676, 0.5759, 0.3693, 0.5791, 0.2078, 0.5842, 0.5291, 0.5846, 0.5422, 0.559, 0.5431, 0.5575, 0.5305, 0.5846, 0.5422, 0.5851, 0.5534, 0.56, 0.5537, 0.559, 0.5431, 0.5851, 0.5534, 0.5856, 0.5644, 0.5605, 0.5645, 0.56, 0.5537, 0.5856, 0.5644, 0.5859, 0.5849, 0.5602, 0.5846, 0.5605, 0.5645, 0.6088, 0.4903, 0.5805, 0.4921, 0.5808, 0.4386, 0.609, 0.4375, 0.5805, 0.4921, 0.5809, 0.5, 0.5526, 0.503, 0.5518, 0.4944, 0.609, 0.4982, 0.6102, 0.529, 0.5842, 0.5291, 0.5809, 0.5, 0.738, 0.5522, 0.7383, 0.5614, 0.7154, 0.5615, 0.7155, 0.5513, 0.7383, 0.5614, 0.7412, 0.579, 0.7165, 0.5813, 0.7154, 0.5615, 0.5791, 0.2078, 0.5759, 0.3693, 0.5449, 0.3718, 0.5485, 0.2043, 0.6064, 0.3827, 0.5766, 0.385, 0.5759, 0.3693, 0.6063, 0.3676, 0.6646, 0.4971, 0.663, 0.526, 0.6362, 0.5273, 0.637, 0.4974, 0.7416, 0.5324, 0.7406, 0.5432, 0.7163, 0.5401, 0.7175, 0.528, 0.7406, 0.5432, 0.738, 0.5522, 0.7155, 0.5513, 0.7163, 0.5401, 0.7567, 0.204, 0.7548, 0.3744, 0.7237, 0.3697, 0.7265, 0.2076, 0.5766, 0.385, 0.5465, 0.3883, 0.5449, 0.3718, 0.5759, 0.3693, 0.5805, 0.4921, 0.5518, 0.4944, 0.5528, 0.4424, 0.5808, 0.4386, 0.7567, 0.492, 0.7565, 0.5024, 0.7201, 0.4984, 0.7208, 0.4901, 0.6107, 0.5422, 0.6112, 0.5534, 0.5851, 0.5534, 0.5846, 0.5422, 0.6088, 0.4903, 0.609, 0.4982, 0.5809, 0.5, 0.5805, 0.4921, 0.636, 0.3827, 0.6064, 0.3827, 0.6063, 0.3676, 0.6365, 0.3676, 0.5575, 0.5305, 0.559, 0.5431, 0.5351, 0.5471, 0.534, 0.5355, 0.559, 0.5431, 0.56, 0.5537, 0.5378, 0.5556, 0.5351, 0.5471, 0.56, 0.5537, 0.5605, 0.5645, 0.5376, 0.5646, 0.5378, 0.5556, 0.5605, 0.5645, 0.5602, 0.5846, 0.5345, 0.583, 0.5376, 0.5646, 0.5518, 0.4944, 0.5526, 0.503, 0.5179, 0.5085, 0.517, 0.4977, 0.7567, 0.492, 0.7208, 0.4901, 0.7197, 0.4354, 0.7452, 0.4366, 0.5485, 0.2043, 0.5449, 0.3718, 0.5116, 0.3763, 0.515, 0.1989, 0.7494, 0.388, 0.7223, 0.3848, 0.7237, 0.3697, 0.7548, 0.3744, 0.5602, 0.5846, 0.5579, 0.6238, 0.5308, 0.6219, 0.5345, 0.583, 0.1917, 0.6527, 0.1917, 0.639, 0.2014, 0.6293, 0.2151, 0.6293, 0.2247, 0.639, 0.2247, 0.6527, 0.2151, 0.6624, 0.2014, 0.6624, 0.5116, 0.6689, 0.5116, 0.6429, 0.53, 0.6246, 0.556, 0.6246, 0.5744, 0.6429, 0.5744, 0.6689, 0.556, 0.6873, 0.53, 0.6873, 0.7412, 0.579, 0.7459, 0.6169, 0.7192, 0.6195, 0.7165, 0.5813, 0.6121, 0.5847, 0.6125, 0.6244, 0.5852, 0.6245, 0.5859, 0.5849, 0.5859, 0.5849, 0.5852, 0.6245, 0.5579, 0.6238, 0.5602, 0.5846, 0.7165, 0.5813, 0.7192, 0.6195, 0.6927, 0.6211, 0.6908, 0.5822, 0.6908, 0.5822, 0.6927, 0.6211, 0.6662, 0.6224, 0.6648, 0.5828, 0.6648, 0.5828, 0.6662, 0.6224, 0.6395, 0.6235, 0.6385, 0.5839, 0.6385, 0.5839, 0.6395, 0.6235, 0.6125, 0.6244, 0.6121, 0.5847, 0.6177, 0.08406, 0.6167, 0.09773, 0.595, 0.09462, 0.5968, 0.0812, 0.6705, 0.01126, 0.6811, 0.08381, 0.6597, 0.08544, 0.656, 0.01275, 0.5968, 0.0812, 0.595, 0.09462, 0.5738, 0.09012, 0.5758, 0.07741, 0.7291, 0.07736, 0.7273, 0.09366, 0.7053, 0.09569, 0.7033, 0.08072, 0.5758, 0.07741, 0.5738, 0.09012, 0.5532, 0.08752, 0.5522, 0.0727, 0.5984, 0.005315, 0.5758, 0.07741, 0.5522, 0.0727, 0.5844, 1.966e-05, 0.6126, 0.009169, 0.5968, 0.0812, 0.5758, 0.07741, 0.5984, 0.005315, 0.5465, 0.3883, 0.5176, 0.3924, 0.5116, 0.3763, 0.5449, 0.3718, 0.6115, 0.5641, 0.6121, 0.5847, 0.5859, 0.5849, 0.5856, 0.5644, 0.7201, 0.4984, 0.7175, 0.528, 0.6906, 0.5247, 0.6918, 0.4976, 0.4718, 0.5255, 0.4466, 0.5269, 0.4478, 0.4968, 0.4761, 0.4984, 0.4231, 0.5821, 0.4261, 0.6206, 0.3999, 0.6229, 0.3969, 0.5836, 0.3969, 0.5836, 0.3999, 0.6229, 0.3735, 0.6252, 0.3707, 0.5855, 0.3707, 0.5855, 0.3735, 0.6252, 0.3466, 0.6274, 0.3444, 0.5876, 0.3444, 0.5876, 0.3466, 0.6274, 0.3192, 0.629, 0.3183, 0.5893, 0.3183, 0.5893, 0.3192, 0.629, 0.2916, 0.6293, 0.2921, 0.5897, 0.4971, 0.5749, 0.5033, 0.6112, 0.4778, 0.615, 0.4733, 0.578, 0.6188, 0.6873, 0.5928, 0.6873, 0.5744, 0.6689, 0.5744, 0.6429, 0.5928, 0.6246, 0.6188, 0.6246, 0.6371, 0.6429, 0.6371, 0.6689, 0.4487, 0.58, 0.4521, 0.618, 0.4261, 0.6206, 0.4231, 0.5821, 0.4733, 0.578, 0.4778, 0.615, 0.4521, 0.618, 0.4487, 0.58, 0.2344, 0.6293, 0.2481, 0.6293, 0.2578, 0.639, 0.2578, 0.6527, 0.2481, 0.6624, 0.2344, 0.6624, 0.2248, 0.6527, 0.2248, 0.639, 0.4816, 0.2052, 0.4804, 0.3686, 0.4507, 0.368, 0.4517, 0.208, 0.4503, 0.3819, 0.4213, 0.3828, 0.4214, 0.367, 0.4507, 0.368, 0.4482, 0.489, 0.4206, 0.4892, 0.4208, 0.4365, 0.4497, 0.4366, 0.4768, 0.4903, 0.4761, 0.4984, 0.4478, 0.4968, 0.4482, 0.489, 0.4466, 0.5269, 0.4202, 0.5236, 0.4204, 0.4969, 0.4478, 0.4968, 0.4718, 0.5255, 0.4714, 0.5384, 0.4464, 0.5386, 0.4466, 0.5269, 0.4714, 0.5384, 0.4711, 0.5493, 0.4466, 0.549, 0.4464, 0.5386, 0.4711, 0.5493, 0.4715, 0.5593, 0.4472, 0.5599, 0.4466, 0.549, 0.4715, 0.5593, 0.4733, 0.578, 0.4487, 0.58, 0.4472, 0.5599, 0.4517, 0.208, 0.4507, 0.368, 0.4214, 0.367, 0.4223, 0.2094, 0.5066, 0.3864, 0.4792, 0.3843, 0.4804, 0.3686, 0.5116, 0.3726, 0.5115, 0.4933, 0.4768, 0.4903, 0.4775, 0.4351, 0.5031, 0.4366, 0.4482, 0.489, 0.4478, 0.4968, 0.4204, 0.4969, 0.4206, 0.4892, 0.4963, 0.5288, 0.4718, 0.5255, 0.4761, 0.4984, 0.5106, 0.5033, 0.4466, 0.5269, 0.4464, 0.5386, 0.4206, 0.5381, 0.4202, 0.5236, 0.4464, 0.5386, 0.4466, 0.549, 0.421, 0.5502, 0.4206, 0.5381, 0.4466, 0.549, 0.4472, 0.5599, 0.4217, 0.561, 0.421, 0.5502, 0.4472, 0.5599, 0.4487, 0.58, 0.4231, 0.5821, 0.4217, 0.561, 0.5116, 0.2013, 0.5116, 0.3726, 0.4804, 0.3686, 0.4816, 0.2052, 0.3026, 0.3854, 0.2728, 0.3892, 0.2673, 0.3724, 0.3016, 0.3687, 0.3073, 0.4949, 0.2701, 0.4985, 0.2806, 0.4425, 0.3083, 0.4407, 0.5115, 0.4933, 0.5106, 0.5033, 0.4761, 0.4984, 0.4768, 0.4903, 0.3125, 0.5346, 0.2881, 0.5409, 0.2706, 0.5101, 0.3082, 0.5041, 0.4963, 0.5288, 0.4958, 0.5402, 0.4714, 0.5384, 0.4718, 0.5255, 0.4958, 0.5402, 0.4934, 0.5495, 0.4711, 0.5493, 0.4714, 0.5384, 0.4934, 0.5495, 0.4937, 0.5582, 0.4715, 0.5593, 0.4711, 0.5493, 0.4937, 0.5582, 0.4971, 0.5749, 0.4733, 0.578, 0.4715, 0.5593, 0.3035, 0.2027, 0.3016, 0.3687, 0.2673, 0.3724, 0.2703, 0.1972, 0.3334, 0.3834, 0.3026, 0.3854, 0.3016, 0.3687, 0.3334, 0.3678, 0.3379, 0.4927, 0.3073, 0.4949, 0.3083, 0.4407, 0.3371, 0.4393, 0.3073, 0.4949, 0.3082, 0.5041, 0.2706, 0.5101, 0.2701, 0.4985, 0.3391, 0.5312, 0.3125, 0.5346, 0.3082, 0.5041, 0.3384, 0.5009, 0.3125, 0.5346, 0.3146, 0.5479, 0.2899, 0.5523, 0.2881, 0.5409, 0.3146, 0.5479, 0.3162, 0.5584, 0.2933, 0.5613, 0.2899, 0.5523, 0.3162, 0.5584, 0.3172, 0.569, 0.2937, 0.5706, 0.2933, 0.5613, 0.3172, 0.569, 0.3183, 0.5893, 0.2921, 0.5897, 0.2937, 0.5706, 0.3341, 0.2064, 0.3334, 0.3678, 0.3016, 0.3687, 0.3035, 0.2027, 0.3631, 0.3827, 0.3334, 0.3834, 0.3334, 0.3678, 0.3635, 0.3678, 0.366, 0.491, 0.3379, 0.4927, 0.3371, 0.4393, 0.3657, 0.4353, 0.3379, 0.4927, 0.3384, 0.5009, 0.3082, 0.5041, 0.3073, 0.4949, 0.3661, 0.5287, 0.3391, 0.5312, 0.3384, 0.5009, 0.3664, 0.4988, 0.3391, 0.5312, 0.3405, 0.5444, 0.3146, 0.5479, 0.3125, 0.5346, 0.3405, 0.5444, 0.3419, 0.5558, 0.3162, 0.5584, 0.3146, 0.5479, 0.3419, 0.5558, 0.3427, 0.567, 0.3172, 0.569, 0.3162, 0.5584, 0.3427, 0.567, 0.3444, 0.5876, 0.3183, 0.5893, 0.3172, 0.569, 0.3639, 0.2087, 0.3635, 0.3678, 0.3334, 0.3678, 0.3341, 0.2064, 0.3922, 0.3819, 0.3631, 0.3827, 0.3635, 0.3678, 0.3922, 0.3681, 0.3937, 0.4899, 0.366, 0.491, 0.3657, 0.4353, 0.3929, 0.4343, 0.366, 0.491, 0.3664, 0.4988, 0.3384, 0.5009, 0.3379, 0.4927, 0.3929, 0.5273, 0.3661, 0.5287, 0.3664, 0.4988, 0.394, 0.4976, 0.3661, 0.5287, 0.3672, 0.5417, 0.3405, 0.5444, 0.3391, 0.5312, 0.3672, 0.5417, 0.3683, 0.5539, 0.3419, 0.5558, 0.3405, 0.5444, 0.3683, 0.5539, 0.3692, 0.5653, 0.3427, 0.567, 0.3419, 0.5558, 0.3692, 0.5653, 0.3707, 0.5855, 0.3444, 0.5876, 0.3427, 0.567, 0.3932, 0.2097, 0.3922, 0.3681, 0.3635, 0.3678, 0.3639, 0.2087, 0.4214, 0.367, 0.4213, 0.3828, 0.3922, 0.3819, 0.3922, 0.3681, 0.4208, 0.4365, 0.4206, 0.4892, 0.3937, 0.4899, 0.3929, 0.4343, 0.3937, 0.4899, 0.394, 0.4976, 0.3664, 0.4988, 0.366, 0.491, 0.4204, 0.4969, 0.4202, 0.5236, 0.3929, 0.5273, 0.394, 0.4976, 0.3929, 0.5273, 0.3939, 0.5399, 0.3672, 0.5417, 0.3661, 0.5287, 0.3939, 0.5399, 0.3947, 0.551, 0.3683, 0.5539, 0.3672, 0.5417, 0.3947, 0.551, 0.3957, 0.5625, 0.3692, 0.5653, 0.3683, 0.5539, 0.3957, 0.5625, 0.3969, 0.5836, 0.3707, 0.5855, 0.3692, 0.5653, 0.4223, 0.2094, 0.4214, 0.367, 0.3922, 0.3681, 0.3932, 0.2097, 0.4768, 0.4903, 0.4482, 0.489, 0.4497, 0.4366, 0.4775, 0.4351, 0.4206, 0.4892, 0.4204, 0.4969, 0.394, 0.4976, 0.3937, 0.4899, 0.4202, 0.5236, 0.4206, 0.5381, 0.3939, 0.5399, 0.3929, 0.5273, 0.4206, 0.5381, 0.421, 0.5502, 0.3947, 0.551, 0.3939, 0.5399, 0.421, 0.5502, 0.4217, 0.561, 0.3957, 0.5625, 0.3947, 0.551, 0.4217, 0.561, 0.4231, 0.5821, 0.3969, 0.5836, 0.3957, 0.5625, 0.4213, 0.3828, 0.4212, 0.3963, 0.3925, 0.3965, 0.3922, 0.3819, 0.4212, 0.3963, 0.4211, 0.4083, 0.3926, 0.4085, 0.3925, 0.3965, 0.4211, 0.4083, 0.4208, 0.4222, 0.3927, 0.4207, 0.3926, 0.4085, 0.4208, 0.4222, 0.4208, 0.4365, 0.3929, 0.4343, 0.3927, 0.4207, 0.3922, 0.3819, 0.3925, 0.3965, 0.3637, 0.3969, 0.3631, 0.3827, 0.3925, 0.3965, 0.3926, 0.4085, 0.3641, 0.4095, 0.3637, 0.3969, 0.3926, 0.4085, 0.3927, 0.4207, 0.3648, 0.4227, 0.3641, 0.4095, 0.3927, 0.4207, 0.3929, 0.4343, 0.3657, 0.4353, 0.3648, 0.4227, 0.3631, 0.3827, 0.3637, 0.3969, 0.3342, 0.3978, 0.3334, 0.3834, 0.3637, 0.3969, 0.3641, 0.4095, 0.3351, 0.4112, 0.3342, 0.3978, 0.3641, 0.4095, 0.3648, 0.4227, 0.3359, 0.4243, 0.3351, 0.4112, 0.3648, 0.4227, 0.3657, 0.4353, 0.3371, 0.4393, 0.3359, 0.4243, 0.3334, 0.3834, 0.3342, 0.3978, 0.3042, 0.4006, 0.3026, 0.3854, 0.3342, 0.3978, 0.3351, 0.4112, 0.3056, 0.413, 0.3042, 0.4006, 0.3351, 0.4112, 0.3359, 0.4243, 0.3068, 0.4271, 0.3056, 0.413, 0.3359, 0.4243, 0.3371, 0.4393, 0.3083, 0.4407, 0.3068, 0.4271, 0.3026, 0.3854, 0.3042, 0.4006, 0.2733, 0.4049, 0.2728, 0.3892, 0.3042, 0.4006, 0.3056, 0.413, 0.2767, 0.4169, 0.2733, 0.4049, 0.3056, 0.413, 0.3068, 0.4271, 0.2766, 0.4301, 0.2767, 0.4169, 0.3068, 0.4271, 0.3083, 0.4407, 0.2806, 0.4425, 0.2766, 0.4301, 0.5066, 0.3864, 0.5073, 0.3989, 0.4786, 0.3975, 0.4792, 0.3843, 0.5073, 0.3989, 0.5052, 0.4114, 0.4781, 0.41, 0.4786, 0.3975, 0.5052, 0.4114, 0.5064, 0.4231, 0.4778, 0.4224, 0.4781, 0.41, 0.5064, 0.4231, 0.5031, 0.4366, 0.4775, 0.4351, 0.4778, 0.4224, 0.4503, 0.3819, 0.4501, 0.3963, 0.4212, 0.3963, 0.4213, 0.3828, 0.4501, 0.3963, 0.4499, 0.4087, 0.4211, 0.4083, 0.4212, 0.3963, 0.4499, 0.4087, 0.4497, 0.4216, 0.4208, 0.4222, 0.4211, 0.4083, 0.4497, 0.4216, 0.4497, 0.4366, 0.4208, 0.4365, 0.4208, 0.4222, 0.4792, 0.3843, 0.4786, 0.3975, 0.4501, 0.3963, 0.4503, 0.3819, 0.4786, 0.3975, 0.4781, 0.41, 0.4499, 0.4087, 0.4501, 0.3963, 0.4781, 0.41, 0.4778, 0.4224, 0.4497, 0.4216, 0.4499, 0.4087, 0.4778, 0.4224, 0.4775, 0.4351, 0.4497, 0.4366, 0.4497, 0.4216, 0.4157, 0.08484, 0.4162, 0.09972, 0.3943, 0.098, 0.3948, 0.08536, 0.4162, 0.09972, 0.4223, 0.2094, 0.3932, 0.2097, 0.3943, 0.098, 0.3948, 0.08536, 0.3943, 0.098, 0.3726, 0.09814, 0.3741, 0.08332, 0.3943, 0.098, 0.3932, 0.2097, 0.3639, 0.2087, 0.3726, 0.09814, 0.3741, 0.08332, 0.3726, 0.09814, 0.3508, 0.09425, 0.3529, 0.08052, 0.3726, 0.09814, 0.3639, 0.2087, 0.3341, 0.2064, 0.3508, 0.09425, 0.3529, 0.08052, 0.3508, 0.09425, 0.3299, 0.0898, 0.3317, 0.07667, 0.3508, 0.09425, 0.3341, 0.2064, 0.3035, 0.2027, 0.3299, 0.0898, 0.3317, 0.07667, 0.3299, 0.0898, 0.3096, 0.08603, 0.3081, 0.07266, 0.3299, 0.0898, 0.3035, 0.2027, 0.2703, 0.1972, 0.3096, 0.08603, 0.482, 0.07773, 0.4802, 0.09263, 0.4593, 0.09405, 0.458, 0.08112, 0.4802, 0.09263, 0.5116, 0.2013, 0.4816, 0.2052, 0.4593, 0.09405, 0.4369, 0.08358, 0.438, 0.09734, 0.4162, 0.09972, 0.4157, 0.08484, 0.438, 0.09734, 0.4517, 0.208, 0.4223, 0.2094, 0.4162, 0.09972, 0.458, 0.08112, 0.4593, 0.09405, 0.438, 0.09734, 0.4369, 0.08358, 0.4593, 0.09405, 0.4816, 0.2052, 0.4517, 0.208, 0.438, 0.09734, 0.4413, 0.009464, 0.458, 0.08112, 0.4369, 0.08358, 0.427, 0.01198, 0.427, 0.01198, 0.4369, 0.08358, 0.4157, 0.08484, 0.4125, 0.01312, 0.4544, 0.005487, 0.482, 0.07773, 0.458, 0.08112, 0.4413, 0.009464, 0.3549, 0.005333, 0.3317, 0.07667, 0.3081, 0.07266, 0.341, 1.966e-05, 0.3691, 0.009161, 0.3529, 0.08052, 0.3317, 0.07667, 0.3549, 0.005333, 0.3835, 0.01169, 0.3741, 0.08332, 0.3529, 0.08052, 0.3691, 0.009161, 0.398, 0.01302, 0.3948, 0.08536, 0.3741, 0.08332, 0.3835, 0.01169, 0.4125, 0.01312, 0.4157, 0.08484, 0.3948, 0.08536, 0.398, 0.01302, 0.4792, 0.3843, 0.4503, 0.3819, 0.4507, 0.368, 0.4804, 0.3686, 0.08974, 0.5893, 0.08819, 0.6288, 0.06106, 0.6277, 0.06357, 0.5882, 0.06357, 0.5882, 0.06106, 0.6277, 0.03379, 0.6257, 0.03772, 0.5869, 0.03772, 0.5869, 0.03379, 0.6257, 0.007018, 0.6224, 0.0127, 0.5841, 0.2161, 0.5893, 0.2197, 0.6263, 0.1938, 0.6281, 0.1922, 0.5908, 0.1922, 0.5908, 0.1938, 0.6281, 0.1679, 0.6291, 0.1673, 0.5907, 0.1673, 0.5907, 0.1679, 0.6291, 0.1416, 0.6293, 0.1419, 0.5907, 0.1071, 0.6921, 0.08116, 0.6921, 0.06279, 0.6737, 0.06279, 0.6477, 0.08116, 0.6293, 0.1071, 0.6293, 0.1255, 0.6477, 0.1255, 0.6737, 0.116, 0.5901, 0.1151, 0.6293, 0.08819, 0.6288, 0.08974, 0.5893, 0.1419, 0.5907, 0.1416, 0.6293, 0.1151, 0.6293, 0.116, 0.5901, 0.182, 0.6293, 0.1917, 0.639, 0.1917, 0.6527, 0.182, 0.6624, 0.1683, 0.6624, 0.1586, 0.6527, 0.1586, 0.639, 0.1683, 0.6293, 0.1776, 0.2213, 0.1607, 0.378, 0.1313, 0.376, 0.1485, 0.2185, 0.13, 0.3898, 0.1005, 0.3881, 0.1024, 0.3731, 0.1313, 0.376, 0.1206, 0.497, 0.09301, 0.4956, 0.09673, 0.4431, 0.1258, 0.4451, 0.1477, 0.4989, 0.1471, 0.5065, 0.12, 0.5046, 0.1206, 0.497, 0.1178, 0.5355, 0.09152, 0.5311, 0.09256, 0.5038, 0.12, 0.5046, 0.1433, 0.5349, 0.1428, 0.5483, 0.1171, 0.5474, 0.1178, 0.5355, 0.1428, 0.5483, 0.1423, 0.56, 0.1166, 0.5581, 0.1171, 0.5474, 0.1423, 0.56, 0.1421, 0.5707, 0.1164, 0.5694, 0.1166, 0.5581, 0.1421, 0.5707, 0.1419, 0.5907, 0.116, 0.5901, 0.1164, 0.5694, 0.1485, 0.2185, 0.1313, 0.376, 0.1024, 0.3731, 0.1192, 0.2145, 0.1873, 0.3968, 0.1589, 0.3938, 0.1607, 0.378, 0.1899, 0.382, 0.1751, 0.5015, 0.1477, 0.4989, 0.1544, 0.4453, 0.1817, 0.4482, 0.1206, 0.497, 0.12, 0.5046, 0.09256, 0.5038, 0.09301, 0.4956, 0.1691, 0.5369, 0.1433, 0.5349, 0.1471, 0.5065, 0.1743, 0.5091, 0.1178, 0.5355, 0.1171, 0.5474, 0.09102, 0.5455, 0.09152, 0.5311, 0.1171, 0.5474, 0.1166, 0.5581, 0.0906, 0.5575, 0.09102, 0.5455, 0.1166, 0.5581, 0.1164, 0.5694, 0.09021, 0.5687, 0.0906, 0.5575, 0.1164, 0.5694, 0.116, 0.5901, 0.08974, 0.5893, 0.09021, 0.5687, 0.207, 0.223, 0.1899, 0.382, 0.1607, 0.378, 0.1776, 0.2213, 0.2155, 0.4008, 0.1873, 0.3968, 0.1899, 0.382, 0.2187, 0.3867, 0.2031, 0.5053, 0.1751, 0.5015, 0.1817, 0.4482, 0.2085, 0.4516, 0.1751, 0.5015, 0.1743, 0.5091, 0.1471, 0.5065, 0.1477, 0.4989, 0.1945, 0.5391, 0.1691, 0.5369, 0.1743, 0.5091, 0.2016, 0.5131, 0.1691, 0.5369, 0.1683, 0.5498, 0.1428, 0.5483, 0.1433, 0.5349, 0.1683, 0.5498, 0.1678, 0.5602, 0.1423, 0.56, 0.1428, 0.5483, 0.1678, 0.5602, 0.1676, 0.5712, 0.1421, 0.5707, 0.1423, 0.56, 0.1676, 0.5712, 0.1673, 0.5907, 0.1419, 0.5907, 0.1421, 0.5707, 0.2369, 0.2236, 0.2187, 0.3867, 0.1899, 0.382, 0.207, 0.223, 0.2422, 0.4062, 0.2155, 0.4008, 0.2187, 0.3867, 0.2485, 0.3937, 0.2365, 0.5114, 0.2031, 0.5053, 0.2085, 0.4516, 0.2341, 0.4541, 0.2031, 0.5053, 0.2016, 0.5131, 0.1743, 0.5091, 0.1751, 0.5015, 0.2182, 0.5441, 0.1945, 0.5391, 0.2016, 0.5131, 0.2344, 0.5209, 0.1945, 0.5391, 0.1932, 0.551, 0.1683, 0.5498, 0.1691, 0.5369, 0.1932, 0.551, 0.1921, 0.5618, 0.1678, 0.5602, 0.1683, 0.5498, 0.1921, 0.5618, 0.1918, 0.5718, 0.1676, 0.5712, 0.1678, 0.5602, 0.1918, 0.5718, 0.1922, 0.5908, 0.1673, 0.5907, 0.1676, 0.5712, 0.2673, 0.2232, 0.2485, 0.3937, 0.2187, 0.3867, 0.2369, 0.2236, 0.04047, 0.3844, 0.01057, 0.3859, 0.00641, 0.3686, 0.04097, 0.3679, 0.03579, 0.4943, 0.0003952, 0.4947, 0.01316, 0.4411, 0.04068, 0.4397, 0.2365, 0.5114, 0.2344, 0.5209, 0.2016, 0.5131, 0.2031, 0.5053, 0.03833, 0.5314, 0.01317, 0.5351, 1.966e-05, 0.505, 0.03606, 0.5032, 0.2182, 0.5441, 0.2169, 0.5548, 0.1932, 0.551, 0.1945, 0.5391, 0.2169, 0.5548, 0.214, 0.5637, 0.1921, 0.5618, 0.1932, 0.551, 0.214, 0.5637, 0.2137, 0.5723, 0.1918, 0.5718, 0.1921, 0.5618, 0.2137, 0.5723, 0.2161, 0.5893, 0.1922, 0.5908, 0.1918, 0.5718, 0.05912, 0.2025, 0.04097, 0.3679, 0.00641, 0.3686, 0.0261, 0.1937, 0.07089, 0.386, 0.04047, 0.3844, 0.04097, 0.3679, 0.07258, 0.3704, 0.06522, 0.4947, 0.03579, 0.4943, 0.04068, 0.4397, 0.06855, 0.4397, 0.03579, 0.4943, 0.03606, 0.5032, 1.966e-05, 0.505, 0.0003952, 0.4947, 0.06481, 0.5335, 0.03833, 0.5314, 0.03606, 0.5032, 0.06502, 0.5023, 0.03833, 0.5314, 0.03904, 0.5451, 0.01369, 0.5479, 0.01317, 0.5351, 0.03904, 0.5451, 0.03945, 0.5564, 0.0163, 0.5573, 0.01369, 0.5479, 0.03945, 0.5564, 0.03913, 0.5669, 0.01609, 0.5663, 0.0163, 0.5573, 0.03913, 0.5669, 0.03772, 0.5869, 0.0127, 0.5841, 0.01609, 0.5663, 0.08961, 0.2092, 0.07258, 0.3704, 0.04097, 0.3679, 0.05912, 0.2025, 0.1024, 0.3731, 0.1005, 0.3881, 0.07089, 0.386, 0.07258, 0.3704, 0.09673, 0.4431, 0.09301, 0.4956, 0.06522, 0.4947, 0.06855, 0.4397, 0.06522, 0.4947, 0.06502, 0.5023, 0.03606, 0.5032, 0.03579, 0.4943, 0.09256, 0.5038, 0.09152, 0.5311, 0.06481, 0.5335, 0.06502, 0.5023, 0.06481, 0.5335, 0.06479, 0.5456, 0.03904, 0.5451, 0.03833, 0.5314, 0.06479, 0.5456, 0.06464, 0.5562, 0.03945, 0.5564, 0.03904, 0.5451, 0.06464, 0.5562, 0.06412, 0.5674, 0.03913, 0.5669, 0.03945, 0.5564, 0.06412, 0.5674, 0.06357, 0.5882, 0.03772, 0.5869, 0.03913, 0.5669, 0.1192, 0.2145, 0.1024, 0.3731, 0.07258, 0.3704, 0.08961, 0.2092, 0.1477, 0.4989, 0.1206, 0.497, 0.1258, 0.4451, 0.1544, 0.4453, 0.09301, 0.4956, 0.09256, 0.5038, 0.06502, 0.5023, 0.06522, 0.4947, 0.09152, 0.5311, 0.09102, 0.5455, 0.06479, 0.5456, 0.06481, 0.5335, 0.09102, 0.5455, 0.0906, 0.5575, 0.06464, 0.5562, 0.06479, 0.5456, 0.0906, 0.5575, 0.09021, 0.5687, 0.06412, 0.5674, 0.06464, 0.5562, 0.09021, 0.5687, 0.08974, 0.5893, 0.06357, 0.5882, 0.06412, 0.5674, 0.1005, 0.3881, 0.09951, 0.4025, 0.07021, 0.4007, 0.07089, 0.386, 0.09951, 0.4025, 0.09869, 0.4142, 0.06952, 0.4136, 0.07021, 0.4007, 0.09869, 0.4142, 0.09757, 0.4286, 0.06902, 0.4259, 0.06952, 0.4136, 0.09757, 0.4286, 0.09673, 0.4431, 0.06855, 0.4397, 0.06902, 0.4259, 0.07089, 0.386, 0.07021, 0.4007, 0.04031, 0.3997, 0.04047, 0.3844, 0.07021, 0.4007, 0.06952, 0.4136, 0.04029, 0.4129, 0.04031, 0.3997, 0.06952, 0.4136, 0.06902, 0.4259, 0.04022, 0.4265, 0.04029, 0.4129, 0.06902, 0.4259, 0.06855, 0.4397, 0.04068, 0.4397, 0.04022, 0.4265, 0.04047, 0.3844, 0.04031, 0.3997, 0.009427, 0.4, 0.01057, 0.3859, 0.04031, 0.3997, 0.04029, 0.4129, 0.0111, 0.4124, 0.009427, 0.4, 0.04029, 0.4129, 0.04022, 0.4265, 0.009474, 0.4268, 0.0111, 0.4124, 0.04022, 0.4265, 0.04068, 0.4397, 0.01316, 0.4411, 0.009474, 0.4268, 0.2422, 0.4062, 0.2415, 0.4185, 0.2136, 0.4139, 0.2155, 0.4008, 0.2415, 0.4185, 0.2382, 0.4304, 0.2118, 0.426, 0.2136, 0.4139, 0.2382, 0.4304, 0.2381, 0.4423, 0.2102, 0.4379, 0.2118, 0.426, 0.2381, 0.4423, 0.2341, 0.4541, 0.2085, 0.4516, 0.2102, 0.4379, 0.2155, 0.4008, 0.2136, 0.4139, 0.1857, 0.4107, 0.1873, 0.3968, 0.2136, 0.4139, 0.2118, 0.426, 0.1843, 0.4221, 0.1857, 0.4107, 0.2118, 0.426, 0.2102, 0.4379, 0.1829, 0.4348, 0.1843, 0.4221, 0.2102, 0.4379, 0.2085, 0.4516, 0.1817, 0.4482, 0.1829, 0.4348, 0.1873, 0.3968, 0.1857, 0.4107, 0.1575, 0.4073, 0.1589, 0.3938, 0.1857, 0.4107, 0.1843, 0.4221, 0.1563, 0.4201, 0.1575, 0.4073, 0.1843, 0.4221, 0.1829, 0.4348, 0.1552, 0.4329, 0.1563, 0.4201, 0.1829, 0.4348, 0.1817, 0.4482, 0.1544, 0.4453, 0.1552, 0.4329, 0.13, 0.3898, 0.1289, 0.4043, 0.09951, 0.4025, 0.1005, 0.3881, 0.1289, 0.4043, 0.1279, 0.4168, 0.09869, 0.4142, 0.09951, 0.4025, 0.1279, 0.4168, 0.1268, 0.43, 0.09757, 0.4286, 0.09869, 0.4142, 0.1268, 0.43, 0.1258, 0.4451, 0.09673, 0.4431, 0.09757, 0.4286, 0.1589, 0.3938, 0.1575, 0.4073, 0.1289, 0.4043, 0.13, 0.3898, 0.1575, 0.4073, 0.1563, 0.4201, 0.1279, 0.4168, 0.1289, 0.4043, 0.1563, 0.4201, 0.1552, 0.4329, 0.1268, 0.43, 0.1279, 0.4168, 0.1552, 0.4329, 0.1544, 0.4453, 0.1258, 0.4451, 0.1268, 0.43, 0.1437, 0.08907, 0.1402, 0.1039, 0.119, 0.09647, 0.1227, 0.08401, 0.1402, 0.1039, 0.1192, 0.2145, 0.08961, 0.2092, 0.119, 0.09647, 0.1227, 0.08401, 0.119, 0.09647, 0.09745, 0.09105, 0.1018, 0.07668, 0.119, 0.09647, 0.08961, 0.2092, 0.05912, 0.2025, 0.09745, 0.09105, 0.1018, 0.07668, 0.09745, 0.09105, 0.07669, 0.08398, 0.07763, 0.06934, 0.09745, 0.09105, 0.05912, 0.2025, 0.0261, 0.1937, 0.07669, 0.08398, 0.2524, 0.09664, 0.2488, 0.1118, 0.2274, 0.1112, 0.2274, 0.09688, 0.2488, 0.1118, 0.2673, 0.2232, 0.2369, 0.2236, 0.2274, 0.1112, 0.2274, 0.09688, 0.2274, 0.1112, 0.2056, 0.1098, 0.206, 0.09748, 0.2274, 0.1112, 0.2369, 0.2236, 0.207, 0.223, 0.2056, 0.1098, 0.206, 0.09748, 0.2056, 0.1098, 0.1841, 0.1095, 0.1856, 0.09611, 0.2056, 0.1098, 0.207, 0.223, 0.1776, 0.2213, 0.1841, 0.1095, 0.1649, 0.09345, 0.1624, 0.1073, 0.1402, 0.1039, 0.1437, 0.08907, 0.1624, 0.1073, 0.1485, 0.2185, 0.1192, 0.2145, 0.1402, 0.1039, 0.1856, 0.09611, 0.1841, 0.1095, 0.1624, 0.1073, 0.1649, 0.09345, 0.1841, 0.1095, 0.1776, 0.2213, 0.1485, 0.2185, 0.1624, 0.1073, 0.1915, 0.02374, 0.1856, 0.09611, 0.1649, 0.09345, 0.177, 0.0216, 0.177, 0.0216, 0.1649, 0.09345, 0.1437, 0.08907, 0.1627, 0.01816, 0.206, 0.02452, 0.206, 0.09748, 0.1856, 0.09611, 0.1915, 0.02374, 0.2204, 0.02385, 0.2274, 0.09688, 0.206, 0.09748, 0.206, 0.02452, 0.2339, 0.02151, 0.2524, 0.09664, 0.2274, 0.09688, 0.2204, 0.02385, 0.1348, 0.007451, 0.1018, 0.07668, 0.07763, 0.06934, 0.1215, 1.966e-05, 0.1486, 0.01347, 0.1227, 0.08401, 0.1018, 0.07668, 0.1348, 0.007451, 0.1627, 0.01816, 0.1437, 0.08907, 0.1227, 0.08401, 0.1486, 0.01347, 0.1589, 0.3938, 0.13, 0.3898, 0.1313, 0.376, 0.1607, 0.378, 0.1433, 0.5349, 0.1178, 0.5355, 0.12, 0.5046, 0.1471, 0.5065, 0.914, 0.01087, 0.924, 0.08262, 0.9037, 0.08454, 0.8997, 0.01238, 0.8567, 0.009094, 0.8415, 0.07999, 0.8199, 0.07631, 0.8426, 0.005323, 0.861, 0.09588, 0.8527, 0.2081, 0.823, 0.206, 0.8392, 0.09466, 0.8392, 0.09466, 0.823, 0.206, 0.7927, 0.2026, 0.8177, 0.08937, 0.8827, 0.09877, 0.8817, 0.2091, 0.8527, 0.2081, 0.861, 0.09588, 0.9043, 0.09682, 0.9107, 0.2089, 0.8817, 0.2091, 0.8827, 0.09877, 0.9282, 0.00801, 0.9456, 0.07946, 0.924, 0.08262, 0.914, 0.01087, 0.8997, 0.01238, 0.9037, 0.08454, 0.883, 0.08421, 0.8853, 0.0126, 0.9257, 0.09616, 0.9399, 0.2076, 0.9107, 0.2089, 0.9043, 0.09682, 0.8426, 0.005323, 0.8199, 0.07631, 0.796, 0.07156, 0.8288, 1.966e-05, 0.9048, 0.5512, 0.9049, 0.5621, 0.8786, 0.5622, 0.8782, 0.5508, 0.9456, 0.07946, 0.9476, 0.09397, 0.9257, 0.09616, 0.924, 0.08262, 0.8177, 0.08937, 0.7927, 0.2026, 0.7596, 0.1975, 0.7971, 0.08663, 0.9664, 0.3823, 0.9373, 0.3814, 0.9384, 0.3664, 0.968, 0.3679, 0.9636, 0.491, 0.9343, 0.4891, 0.9365, 0.4339, 0.9643, 0.4353, 0.9343, 0.4891, 0.9339, 0.4971, 0.9056, 0.4961, 0.9059, 0.4882, 0.8244, 0.5286, 0.7982, 0.5284, 0.7932, 0.5004, 0.8227, 0.4979, 0.9311, 0.5263, 0.9309, 0.5392, 0.9045, 0.5397, 0.9048, 0.527, 0.9309, 0.5392, 0.9308, 0.5512, 0.9048, 0.5512, 0.9045, 0.5397, 0.9476, 0.09397, 0.9698, 0.2052, 0.9399, 0.2076, 0.9257, 0.09616, 0.9307, 0.5619, 0.9315, 0.5819, 0.9056, 0.5827, 0.9049, 0.5621, 0.9698, 0.2052, 0.968, 0.3679, 0.9384, 0.3664, 0.9399, 0.2076, 0.8517, 0.4211, 0.8522, 0.4349, 0.8233, 0.4375, 0.8227, 0.4224, 0.8507, 0.3953, 0.8513, 0.4077, 0.8221, 0.4083, 0.8215, 0.3961, 0.8227, 0.4224, 0.8233, 0.4375, 0.7945, 0.4374, 0.7936, 0.4236, 0.8215, 0.3961, 0.8221, 0.4083, 0.793, 0.4108, 0.7921, 0.3985, 0.88, 0.4206, 0.8802, 0.433, 0.8522, 0.4349, 0.8517, 0.4211, 0.8795, 0.3946, 0.8797, 0.4073, 0.8513, 0.4077, 0.8507, 0.3953, 0.908, 0.4203, 0.9082, 0.4338, 0.8802, 0.433, 0.88, 0.4206, 0.9308, 0.5512, 0.9307, 0.5619, 0.9049, 0.5621, 0.9048, 0.5512, 0.9555, 0.5614, 0.9566, 0.5805, 0.9315, 0.5819, 0.9307, 0.5619, 0.9999, 0.2015, 0.999, 0.3717, 0.968, 0.3679, 0.9698, 0.2052, 0.9941, 0.385, 0.9664, 0.3823, 0.968, 0.3679, 0.999, 0.3717, 1.0, 0.4943, 0.9636, 0.491, 0.9643, 0.4353, 0.9912, 0.4349, 0.9636, 0.491, 0.9626, 0.4995, 0.9339, 0.4971, 0.9343, 0.4891, 0.8503, 0.5273, 0.8244, 0.5286, 0.8227, 0.4979, 0.8512, 0.497, 0.9579, 0.5273, 0.9567, 0.5402, 0.9309, 0.5392, 0.9311, 0.5263, 0.9567, 0.5402, 0.956, 0.5507, 0.9308, 0.5512, 0.9309, 0.5392, 0.956, 0.5507, 0.9555, 0.5614, 0.9307, 0.5619, 0.9308, 0.5512, 0.9779, 0.5617, 0.9806, 0.5785, 0.9566, 0.5805, 0.9555, 0.5614, 0.7927, 0.2026, 0.7896, 0.3674, 0.7573, 0.3717, 0.7596, 0.1975, 0.7896, 0.3674, 0.7909, 0.3838, 0.7625, 0.3861, 0.7573, 0.3717, 0.7945, 0.4374, 0.7926, 0.4914, 0.7568, 0.4947, 0.7678, 0.4379, 1.0, 0.4943, 0.999, 0.5048, 0.9626, 0.4995, 0.9636, 0.491, 0.8777, 0.524, 0.8503, 0.5273, 0.8512, 0.497, 0.8778, 0.4964, 0.982, 0.5329, 0.9809, 0.5433, 0.9567, 0.5402, 0.9579, 0.5273, 0.9809, 0.5433, 0.9779, 0.5528, 0.956, 0.5507, 0.9567, 0.5402, 0.9779, 0.5528, 0.9779, 0.5617, 0.9555, 0.5614, 0.956, 0.5507, 0.7909, 0.3838, 0.7921, 0.3985, 0.7624, 0.401, 0.7625, 0.3861, 0.7921, 0.3985, 0.793, 0.4108, 0.765, 0.4124, 0.7624, 0.401, 0.8509, 0.4891, 0.8225, 0.4898, 0.8233, 0.4375, 0.8522, 0.4349, 0.7926, 0.4914, 0.7932, 0.5004, 0.7577, 0.5058, 0.7568, 0.4947, 0.982, 0.5329, 0.9579, 0.5273, 0.9626, 0.4995, 0.999, 0.5048, 0.7982, 0.5284, 0.7989, 0.5421, 0.7737, 0.5441, 0.773, 0.5323, 0.7989, 0.5421, 0.7996, 0.5529, 0.7761, 0.5536, 0.7737, 0.5441, 0.7996, 0.5529, 0.7996, 0.5637, 0.7757, 0.5631, 0.7761, 0.5536, 0.7996, 0.5637, 0.7991, 0.5843, 0.7724, 0.5825, 0.7757, 0.5631, 0.9652, 0.4081, 0.9648, 0.4211, 0.9365, 0.4198, 0.9368, 0.4076, 0.9648, 0.4211, 0.9643, 0.4353, 0.9365, 0.4339, 0.9365, 0.4198, 0.793, 0.4108, 0.7936, 0.4236, 0.7645, 0.4261, 0.765, 0.4124, 0.7936, 0.4236, 0.7945, 0.4374, 0.7678, 0.4379, 0.7645, 0.4261, 0.9941, 0.385, 0.9947, 0.3979, 0.9658, 0.3957, 0.9664, 0.3823, 0.9947, 0.3979, 0.9927, 0.4094, 0.9652, 0.4081, 0.9658, 0.3957, 0.9927, 0.4094, 0.9941, 0.4221, 0.9648, 0.4211, 0.9652, 0.4081, 0.9941, 0.4221, 0.9912, 0.4349, 0.9643, 0.4353, 0.9648, 0.4211, 0.9664, 0.3823, 0.9658, 0.3957, 0.937, 0.3957, 0.9373, 0.3814, 0.9658, 0.3957, 0.9652, 0.4081, 0.9368, 0.4076, 0.937, 0.3957, 0.9693, 0.09177, 0.9999, 0.2015, 0.9698, 0.2052, 0.9476, 0.09397, 0.9706, 0.07593, 0.9693, 0.09177, 0.9476, 0.09397, 0.9456, 0.07946, 0.9373, 0.3814, 0.937, 0.3957, 0.9083, 0.3948, 0.9083, 0.3802, 0.937, 0.3957, 0.9368, 0.4076, 0.9081, 0.4078, 0.9083, 0.3948, 0.9368, 0.4076, 0.9365, 0.4198, 0.908, 0.4203, 0.9081, 0.4078, 0.9365, 0.4198, 0.9365, 0.4339, 0.9082, 0.4338, 0.908, 0.4203, 0.9083, 0.3802, 0.9083, 0.3948, 0.8795, 0.3946, 0.8793, 0.3814, 0.9083, 0.3948, 0.9081, 0.4078, 0.8797, 0.4073, 0.8795, 0.3946, 0.9081, 0.4078, 0.908, 0.4203, 0.88, 0.4206, 0.8797, 0.4073, 0.924, 0.08262, 0.9257, 0.09616, 0.9043, 0.09682, 0.9037, 0.08454, 0.9399, 0.2076, 0.9384, 0.3664, 0.9089, 0.3655, 0.9107, 0.2089, 0.8199, 0.07631, 0.8177, 0.08937, 0.7971, 0.08663, 0.796, 0.07156, 0.8513, 0.4077, 0.8517, 0.4211, 0.8227, 0.4224, 0.8221, 0.4083, 0.8503, 0.3813, 0.8507, 0.3953, 0.8215, 0.3961, 0.8207, 0.3819, 0.8221, 0.4083, 0.8227, 0.4224, 0.7936, 0.4236, 0.793, 0.4108, 0.8207, 0.3819, 0.8215, 0.3961, 0.7921, 0.3985, 0.7909, 0.3838, 0.8797, 0.4073, 0.88, 0.4206, 0.8517, 0.4211, 0.8513, 0.4077, 0.8793, 0.3814, 0.8795, 0.3946, 0.8507, 0.3953, 0.8503, 0.3813, 0.9048, 0.527, 0.9045, 0.5397, 0.8779, 0.539, 0.8777, 0.524, 0.9311, 0.5263, 0.9048, 0.527, 0.9056, 0.4961, 0.9339, 0.4971, 0.9343, 0.4891, 0.9059, 0.4882, 0.9082, 0.4338, 0.9365, 0.4339, 0.9107, 0.2089, 0.9089, 0.3655, 0.8798, 0.3661, 0.8817, 0.2091, 0.8777, 0.524, 0.8779, 0.539, 0.851, 0.5399, 0.8503, 0.5273, 0.8779, 0.539, 0.8782, 0.5508, 0.8514, 0.551, 0.851, 0.5399, 0.8782, 0.5508, 0.8786, 0.5622, 0.852, 0.5626, 0.8514, 0.551, 0.8786, 0.5622, 0.8793, 0.5834, 0.8527, 0.584, 0.852, 0.5626, 0.9059, 0.4882, 0.8779, 0.4886, 0.8802, 0.433, 0.9082, 0.4338, 0.8779, 0.4886, 0.8778, 0.4964, 0.8512, 0.497, 0.8509, 0.4891, 0.9048, 0.527, 0.8777, 0.524, 0.8778, 0.4964, 0.9056, 0.4961, 0.8252, 0.5527, 0.8255, 0.5638, 0.7996, 0.5637, 0.7996, 0.5529, 0.8255, 0.5638, 0.8258, 0.5846, 0.7991, 0.5843, 0.7996, 0.5637, 0.8817, 0.2091, 0.8798, 0.3661, 0.8506, 0.3661, 0.8527, 0.2081, 0.9083, 0.3802, 0.8793, 0.3814, 0.8798, 0.3661, 0.9089, 0.3655, 0.9579, 0.5273, 0.9311, 0.5263, 0.9339, 0.4971, 0.9626, 0.4995, 0.8244, 0.5286, 0.8248, 0.5409, 0.7989, 0.5421, 0.7982, 0.5284, 0.8248, 0.5409, 0.8252, 0.5527, 0.7996, 0.5529, 0.7989, 0.5421, 0.823, 0.206, 0.8208, 0.3663, 0.7896, 0.3674, 0.7927, 0.2026, 0.8793, 0.3814, 0.8503, 0.3813, 0.8506, 0.3661, 0.8798, 0.3661, 0.8779, 0.4886, 0.8509, 0.4891, 0.8522, 0.4349, 0.8802, 0.433, 0.8225, 0.4898, 0.8227, 0.4979, 0.7932, 0.5004, 0.7926, 0.4914, 0.9045, 0.5397, 0.9048, 0.5512, 0.8782, 0.5508, 0.8779, 0.539, 0.9059, 0.4882, 0.9056, 0.4961, 0.8778, 0.4964, 0.8779, 0.4886, 0.9373, 0.3814, 0.9083, 0.3802, 0.9089, 0.3655, 0.9384, 0.3664, 0.8503, 0.5273, 0.851, 0.5399, 0.8248, 0.5409, 0.8244, 0.5286, 0.851, 0.5399, 0.8514, 0.551, 0.8252, 0.5527, 0.8248, 0.5409, 0.8514, 0.551, 0.852, 0.5626, 0.8255, 0.5638, 0.8252, 0.5527, 0.852, 0.5626, 0.8527, 0.584, 0.8258, 0.5846, 0.8255, 0.5638, 0.8509, 0.4891, 0.8512, 0.497, 0.8227, 0.4979, 0.8225, 0.4898, 0.8225, 0.4898, 0.7926, 0.4914, 0.7945, 0.4374, 0.8233, 0.4375, 0.8527, 0.2081, 0.8506, 0.3661, 0.8208, 0.3663, 0.823, 0.206, 0.8207, 0.3819, 0.7909, 0.3838, 0.7896, 0.3674, 0.8208, 0.3663, 0.8527, 0.584, 0.8533, 0.6246, 0.8255, 0.6253, 0.8258, 0.5846, 0.1256, 0.6527, 0.1256, 0.639, 0.1352, 0.6293, 0.1489, 0.6293, 0.1586, 0.639, 0.1586, 0.6527, 0.1489, 0.6624, 0.1352, 0.6624, 0.04438, 0.6921, 0.01839, 0.6921, 1.974e-05, 0.6737, 1.966e-05, 0.6477, 0.01839, 0.6293, 0.04438, 0.6293, 0.06275, 0.6477, 0.06275, 0.6737, 0.8258, 0.5846, 0.8255, 0.6253, 0.7971, 0.6249, 0.7991, 0.5843, 0.9056, 0.5827, 0.9072, 0.622, 0.8805, 0.6234, 0.8793, 0.5834, 0.8793, 0.5834, 0.8805, 0.6234, 0.8533, 0.6246, 0.8527, 0.584, 0.7991, 0.5843, 0.7971, 0.6249, 0.7687, 0.6231, 0.7724, 0.5825, 0.9806, 0.5785, 0.9855, 0.6153, 0.9597, 0.6182, 0.9566, 0.5805, 0.9566, 0.5805, 0.9597, 0.6182, 0.9337, 0.6203, 0.9315, 0.5819, 0.9315, 0.5819, 0.9337, 0.6203, 0.9072, 0.622, 0.9056, 0.5827, 0.9037, 0.08454, 0.9043, 0.09682, 0.8827, 0.09877, 0.883, 0.08421, 0.9413, 0.003713, 0.9706, 0.07593, 0.9456, 0.07946, 0.9282, 0.00801, 0.883, 0.08421, 0.8827, 0.09877, 0.861, 0.09588, 0.8623, 0.08333, 0.8415, 0.07999, 0.8392, 0.09466, 0.8177, 0.08937, 0.8199, 0.07631, 0.8623, 0.08333, 0.861, 0.09588, 0.8392, 0.09466, 0.8415, 0.07999, 0.8709, 0.01152, 0.8623, 0.08333, 0.8415, 0.07999, 0.8567, 0.009094, 0.8853, 0.0126, 0.883, 0.08421, 0.8623, 0.08333, 0.8709, 0.01152, 0.8503, 0.3813, 0.8207, 0.3819, 0.8208, 0.3663, 0.8506, 0.3661, 0.9049, 0.5621, 0.9056, 0.5827, 0.8793, 0.5834, 0.8786, 0.5622, 0.7932, 0.5004, 0.7982, 0.5284, 0.773, 0.5323, 0.7577, 0.5058])
me_cube_001.materials.append(mat_material)
me_cube_001.use_remesh_preserve_volume = False
me_cube_001.use_remesh_preserve_attributes = False
me_cube_001.use_mirror_vertex_groups = False
me_cube_001.update()

# ---- objects
ob_ubx_table_03 = bpy.data.objects.new('UBX_table_03', me_cube_010)
ob_ubx_table_02 = bpy.data.objects.new('UBX_table_02', me_cube_009)
ob_ubx_table_01 = bpy.data.objects.new('UBX_table_01', me_cube_008)
ob_ubx_table_04 = bpy.data.objects.new('UBX_table_04', me_cube_007)
ob_ucx_table_00 = bpy.data.objects.new('UCX_table_00', me_cube_003)
ob_table = bpy.data.objects.new('table', me_cube_002)
ob_legs = bpy.data.objects.new('legs', me_cube_001)

# ---- transforms, parenting, visibility, modifiers, constraints
ob_ubx_table_03.location = (0.0, 0.0, 0.0)
ob_ubx_table_03.lineart.crease_threshold = 0.0
ob_ubx_table_02.location = (0.0, 0.0, 0.0)
ob_ubx_table_02.lineart.crease_threshold = 0.0
ob_ubx_table_01.location = (0.0, 0.0, 0.0)
ob_ubx_table_01.lineart.crease_threshold = 0.0
ob_ubx_table_04.location = (0.0, 0.0, 0.0)
ob_ubx_table_04.lineart.crease_threshold = 0.0
ob_ucx_table_00.location = (0.0, 0.0, 0.0)
ob_ucx_table_00.lineart.crease_threshold = 0.0
ob_table.location = (0.0, 0.0, 0.0)
ob_table.lineart.crease_threshold = 0.0
ob_legs.location = (0.0, 0.0, 0.0)
ob_legs.lineart.crease_threshold = 0.0

# ---- collection membership
col_collection_1.objects.link(ob_ubx_table_03)
col_collection_1.objects.link(ob_ubx_table_02)
col_collection_1.objects.link(ob_ubx_table_01)
col_collection_1.objects.link(ob_ubx_table_04)
col_collection_1.objects.link(ob_ucx_table_00)
col_collection_1.objects.link(ob_table)
col_collection_1.objects.link(ob_legs)

# ---- scene / render settings (as saved in the file)
scene.frame_start = 1; scene.frame_end = 250; scene.frame_set(1)
scene.render.engine = 'CYCLES'
scene.render.resolution_percentage = 50
scene.render.dither_intensity = 0.0
scene.cycles.use_denoising = False
scene.cycles.samples = 10
scene.cycles.sampling_pattern = 'TABULATED_SOBOL'
scene.cycles.light_sampling_threshold = 0.0
scene.cycles.use_adaptive_sampling = False
scene.cycles.use_light_tree = False
scene.cycles.blur_glossy = 0.0
scene.cycles.pixel_filter_type = 'GAUSSIAN'
scene.cycles.sample_clamp_indirect = 0.0
scene.view_settings.view_transform = 'Standard'
bpy.context.view_layer.update()

# ---- added for rendering (the .blend has no active camera and no usable light): camera, sun
cam_auto = bpy.data.cameras.new('AutoCamera')
cam_auto.lens = 50.0
cam_auto.sensor_width = 36.0
cam_auto.clip_end = 4361.66
ob_auto_camera = bpy.data.objects.new('AutoCamera', cam_auto)
scene.collection.objects.link(ob_auto_camera)
ob_auto_camera.location = (248.528, -298.234, 238.037)
ob_auto_camera.rotation_euler = (1.09748, -7.21219e-08, 0.694738)
scene.camera = ob_auto_camera
light_auto_sun = bpy.data.lights.new('AutoSun', 'SUN')
light_auto_sun.energy = 3.0
light_auto_sun.angle = 0.0523599
ob_auto_sun = bpy.data.objects.new('AutoSun', light_auto_sun)
scene.collection.objects.link(ob_auto_sun)
ob_auto_sun.rotation_euler = (0.872665, 0.174533, 0.523599)
bpy.context.view_layer.update()
